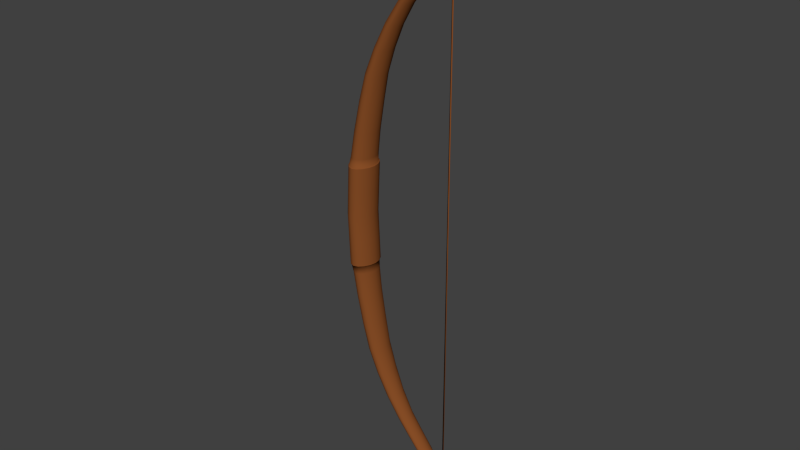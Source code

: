 # Source: greek_arc_escut.blend  (saved by Blender 2.76.0; exported with 4.5.12 LTS)
import bpy
from mathutils import Matrix  # noqa: F401  (used for matrix-valued properties, if any)

bpy.ops.wm.read_factory_settings(use_empty=True)
scene = bpy.context.scene
scene.name = 'Scene'

# ---- collections
col_collection_1 = bpy.data.collections.new('Collection 1'); scene.collection.children.link(col_collection_1)

# ---- materials (node trees are filled in below, after node groups)
mat_greek_arc = bpy.data.materials.new('greek_arc_')
mat_greek_arc.alpha_threshold = 0.0
mat_greek_arc.use_transparent_shadow = False
mat_greek_arc.diffuse_color = (0.2396, 0.07397, 0.01949, 1.0)
mat_greek_arc.specular_color = (0.2668, 0.1824, 0.1765)
mat_greek_arc.roughness = 0.5
mat_greek_arc.specular_intensity = 0.2

# ---- material node trees

# ---- world
world_world = bpy.data.worlds.new('World'); scene.world = world_world
world_world.color = (0.05088, 0.05088, 0.05088)
world_world.use_sun_shadow = False
world_world.sun_shadow_jitter_overblur = 0.0
world_world.cycles.sampling_method = 'MANUAL'
world_world.cycles.sample_map_resolution = 256

# ---- meshes
me_cube = bpy.data.meshes.new('Cube')
me_cube.from_pydata([(2.61, 0.006996, -6.015), (2.566, -1.682e-05, -6.015), (2.58, 0.02102, -6.015), (2.61, 0.006996, 6.015), (2.566, -1.682e-05, 6.015), (2.58, 0.02102, 6.015), (-0.6109, 0.0855, 1.026), (-0.6109, 0.0855, -1.026), (-0.6109, -0.08493, 1.026), (-0.6109, -0.08493, -1.026), (-0.4222, -0.2128, 1.026), (-0.4222, -0.2128, -1.026), (-0.1707, -0.2128, 1.026), (-0.1707, -0.2128, -1.026), (-0.4222, 0.2088, 1.026), (-0.4222, 0.2088, -1.026), (-0.1707, 0.2088, 1.026), (-0.1707, 0.2088, -1.026), (0.01798, -0.08493, 1.026), (0.01798, -0.08493, -1.026), (0.01798, 0.0855, 1.026), (0.01798, 0.0855, -1.026), (0.1195, 0.07604, 1.678), (0.1195, 0.07604, -1.678), (0.1195, -0.07604, 1.678), (0.1195, -0.07604, -1.678), (-0.04749, 0.1901, 1.678), (-0.04749, 0.1901, -1.678), (-0.2702, 0.1901, 1.678), (-0.2702, 0.1901, -1.678), (-0.04749, -0.1901, 1.678), (-0.04749, -0.1901, -1.678), (-0.2702, -0.1901, 1.678), (-0.2702, -0.1901, -1.678), (-0.4372, -0.07604, 1.678), (-0.4372, -0.07604, -1.678), (-0.4372, 0.07604, 1.678), (-0.4372, 0.07604, -1.678), (-0.03239, 0.06687, 2.85), (-0.03239, 0.06687, -2.85), (-0.03239, -0.06687, 2.85), (-0.03239, -0.06687, -2.85), (0.1075, -0.1672, 2.841), (0.1075, -0.1672, -2.841), (0.2939, -0.1672, 2.83), (0.2939, -0.1672, -2.83), (0.1075, 0.1672, 2.841), (0.1075, 0.1672, -2.841), (0.2939, 0.1672, 2.83), (0.2939, 0.1672, -2.83), (0.4338, -0.06687, 2.822), (0.4338, -0.06687, -2.822), (0.4338, 0.06687, 2.822), (0.4338, 0.06687, -2.822), (0.984, 0.05234, 3.779), (0.984, 0.05234, -3.779), (0.984, -0.05234, 3.779), (0.984, -0.05234, -3.779), (0.8758, 0.1309, 3.798), (0.8758, 0.1309, -3.798), (0.7316, 0.1309, 3.822), (0.7316, 0.1309, -3.822), (0.8758, -0.1309, 3.798), (0.8758, -0.1309, -3.798), (0.7316, -0.1309, 3.822), (0.7316, -0.1309, -3.822), (0.6234, -0.05234, 3.841), (0.6234, -0.05234, -3.841), (0.6234, 0.05234, 3.841), (0.6234, 0.05234, -3.841), (1.418, 0.0435, 4.59), (1.418, 0.0435, -4.59), (1.418, -0.0435, 4.59), (1.418, -0.0435, -4.59), (1.517, -0.1087, 4.58), (1.517, -0.1087, -4.58), (1.649, -0.1087, 4.567), (1.649, -0.1087, -4.567), (1.517, 0.1087, 4.58), (1.517, 0.1087, -4.58), (1.649, 0.1087, 4.567), (1.649, 0.1087, -4.567), (1.748, -0.0435, 4.557), (1.748, -0.0435, -4.557), (1.748, 0.0435, 4.557), (1.748, 0.0435, -4.557), (2.387, 0.03852, 5.186), (2.387, 0.03852, -5.186), (2.387, -0.03852, 5.186), (2.387, -0.03852, -5.186), (2.292, 0.0963, 5.179), (2.292, 0.0963, -5.179), (2.164, 0.0963, 5.169), (2.164, 0.0963, -5.169), (2.292, -0.0963, 5.179), (2.292, -0.0963, -5.179), (2.164, -0.0963, 5.169), (2.164, -0.0963, -5.169), (2.068, -0.03852, 5.162), (2.068, -0.03852, -5.162), (2.068, 0.03852, 5.162), (2.068, 0.03852, -5.162), (2.385, 0.03077, 5.628), (2.385, 0.03077, -5.628), (2.385, -0.03078, 5.628), (2.385, -0.03078, -5.628), (2.464, -0.07694, 5.643), (2.464, -0.07694, -5.643), (2.569, -0.07694, 5.664), (2.569, -0.07694, -5.664), (2.464, 0.07694, 5.643), (2.464, 0.07694, -5.643), (2.569, 0.07694, 5.664), (2.569, 0.07694, -5.664), (2.648, -0.03078, 5.68), (2.648, -0.03078, -5.68), (2.648, 0.03077, 5.68), (2.648, 0.03077, -5.68), (2.65, 0.02885, 6.023), (2.65, 0.02885, -6.023), (2.65, -0.02885, 6.023), (2.65, -0.02885, -6.023), (2.592, 0.07212, 6.014), (2.592, 0.07212, -6.014), (2.514, 0.07212, 6.001), (2.514, 0.07212, -6.001), (2.592, -0.07212, 6.014), (2.592, -0.07212, -6.014), (2.514, -0.07212, 6.001), (2.514, -0.07212, -6.001), (2.456, -0.02885, 5.991), (2.456, -0.02885, -5.991), (2.456, 0.02885, 5.991), (2.456, 0.02885, -5.991), (2.585, -0.03712, 6.187), (2.585, -0.03712, -6.187), (2.505, -0.03712, 6.182), (2.505, -0.03712, -6.182), (2.585, 0.03712, 6.187), (2.585, 0.03712, -6.187), (2.505, 0.03712, 6.182), (2.505, 0.03712, -6.182), (0.04856, 0.09146, 1.015), (0.04856, 0.09146, -1.015), (0.04856, -0.09034, 1.015), (0.04856, -0.09034, -1.015), (-0.1541, -0.2267, 1.015), (-0.1541, -0.2267, -1.015), (-0.4242, -0.2267, 1.015), (-0.4242, -0.2267, -1.015), (-0.6269, -0.09034, 1.015), (-0.6269, -0.09034, -1.015), (-0.6269, 0.09146, 1.015), (-0.6269, 0.09146, -1.015), (-0.1541, 0.2233, 1.015), (-0.1541, 0.2233, -1.015), (-0.4242, 0.2233, 1.015), (-0.4242, 0.2233, -1.015), (0.01257, 0.09146, 0.4959), (0.01257, 0.09146, -0.4959), (0.04624, 0.09146, 0.9994), (0.04624, 0.09146, -0.9994), (0.01257, -0.09034, 0.4959), (0.01257, -0.09034, -0.4959), (0.04624, -0.09034, 0.9994), (0.04624, -0.09034, -0.9994), (-0.1901, -0.2267, 0.4959), (-0.1901, -0.2267, -0.4959), (-0.1564, -0.2267, 0.9994), (-0.1564, -0.2267, -0.9994), (-0.4602, -0.2267, 0.4959), (-0.4602, -0.2267, -0.4959), (-0.4266, -0.2267, 0.9994), (-0.4266, -0.2267, -0.9994), (-0.6629, -0.09034, 0.4959), (-0.6629, -0.09034, -0.4959), (-0.6292, -0.09034, 0.9994), (-0.6292, -0.09034, -0.9994), (-0.6629, 0.09146, 0.4959), (-0.6629, 0.09146, -0.4959), (-0.6292, 0.09146, 0.9994), (-0.6292, 0.09146, -0.9994), (-0.1564, 0.2278, 0.9994), (-0.1564, 0.2278, -0.9994), (-0.1901, 0.2278, 0.4959), (-0.1901, 0.2278, -0.4959), (-0.4266, 0.2278, 0.9994), (-0.4266, 0.2278, -0.9994), (-0.4602, 0.2278, 0.4959), (-0.4602, 0.2278, -0.4959), (0.04208, 0.08997, 1.021), (0.04208, 0.08997, -1.021), (0.04208, -0.08899, 1.021), (0.04208, -0.08899, -1.021), (-0.1571, 0.2175, 1.021), (-0.1571, 0.2175, -1.021), (-0.4226, 0.2175, 1.021), (-0.4226, 0.2175, -1.021), (-0.1571, -0.2232, 1.021), (-0.1571, -0.2232, -1.021), (-0.4226, -0.2232, 1.021), (-0.4226, -0.2232, -1.021), (-0.6217, -0.08899, 1.021), (-0.6217, -0.08899, -1.021), (-0.6217, 0.08997, 1.021), (-0.6217, 0.08997, -1.021), (-0.02111, 0.09146, 0.0), (-0.02111, -0.09034, 0.0), (-0.2237, -0.2267, 0.0), (-0.4939, -0.2267, 0.0), (-0.6965, -0.09034, 0.0), (-0.6965, 0.09146, 0.0), (-0.2237, 0.2278, 0.0), (-0.4939, 0.2278, 0.0), (-0.6423, 0.0002806, 1.026), (-0.6423, 0.0002806, -1.026), (-0.5528, 0.08015, 1.19), (-0.5528, 0.08015, -1.19), (-0.5323, 0.1589, 1.026), (-0.5323, 0.1589, -1.026), (-0.5323, -0.1595, 1.026), (-0.5323, -0.1595, -1.026), (-0.5528, -0.08001, 1.19), (-0.5528, -0.08001, -1.19), (-0.2964, -0.2341, 1.026), (-0.2964, -0.2341, -1.026), (-0.3765, -0.2001, 1.19), (-0.3765, -0.2001, -1.19), (-0.06063, -0.1595, 1.026), (-0.06063, -0.1595, -1.026), (-0.1415, -0.2001, 1.19), (-0.1415, -0.2001, -1.19), (-0.3765, 0.1991, 1.19), (-0.3765, 0.1991, -1.19), (-0.2964, 0.2279, 1.026), (-0.2964, 0.2279, -1.026), (-0.1415, 0.1991, 1.19), (-0.1415, 0.1991, -1.19), (-0.06063, 0.1589, 1.026), (-0.06063, 0.1589, -1.026), (0.04942, 0.0002805, 1.026), (0.04942, 0.0002805, -1.026), (0.03472, -0.08001, 1.19), (0.03472, -0.08001, -1.19), (0.03472, 0.08015, 1.19), (0.03472, 0.08015, -1.19), (0.04994, 0.1426, 1.678), (0.04994, 0.1426, -1.678), (0.2766, 0.072, 2.289), (0.2766, 0.072, -2.289), (0.1474, -1.695e-07, 1.678), (0.1474, -1.695e-07, -1.678), (0.2766, -0.072, 2.289), (0.2766, -0.072, -2.289), (0.04994, -0.1426, 1.678), (0.04994, -0.1426, -1.678), (-0.1588, 0.2091, 1.678), (-0.1588, 0.2091, -1.678), (0.1202, 0.18, 2.291), (0.1202, 0.18, -2.291), (-0.3676, 0.1426, 1.678), (-0.3676, 0.1426, -1.678), (-0.08828, 0.18, 2.294), (-0.08828, 0.18, -2.294), (0.1202, -0.18, 2.291), (0.1202, -0.18, -2.291), (-0.1588, -0.2091, 1.678), (-0.1588, -0.2091, -1.678), (-0.08828, -0.18, 2.294), (-0.08828, -0.18, -2.294), (-0.3676, -0.1426, 1.678), (-0.3676, -0.1426, -1.678), (-0.2447, -0.072, 2.296), (-0.2447, -0.072, -2.296), (-0.465, -1.304e-08, 1.678), (-0.465, -1.304e-08, -1.678), (-0.2447, 0.072, 2.296), (-0.2447, 0.072, -2.296), (-0.0557, -2.608e-08, 2.851), (-0.0557, -2.608e-08, -2.851), (0.269, 0.0604, 3.359), (0.269, 0.0604, -3.359), (0.02588, 0.1254, 2.846), (0.02588, 0.1254, -2.846), (0.02588, -0.1254, 2.846), (0.02588, -0.1254, -2.846), (0.269, -0.0604, 3.359), (0.269, -0.0604, -3.359), (0.2007, -0.1839, 2.836), (0.2007, -0.1839, -2.836), (0.3912, -0.151, 3.344), (0.3912, -0.151, -3.344), (0.3755, -0.1254, 2.825), (0.3755, -0.1254, -2.825), (0.5541, -0.151, 3.323), (0.5541, -0.151, -3.323), (0.3912, 0.151, 3.344), (0.3912, 0.151, -3.344), (0.2007, 0.1839, 2.836), (0.2007, 0.1839, -2.836), (0.5541, 0.151, 3.323), (0.5541, 0.151, -3.323), (0.3755, 0.1254, 2.825), (0.3755, 0.1254, -2.825), (0.4571, -1.621e-07, 2.82), (0.4571, -1.621e-07, -2.82), (0.6763, -0.0604, 3.308), (0.6763, -0.0604, -3.308), (0.6763, 0.0604, 3.308), (0.6763, 0.0604, -3.308), (0.9389, 0.09814, 3.787), (0.9389, 0.09814, -3.787), (1.354, 0.04571, 4.206), (1.354, 0.04571, -4.206), (1.002, -2.459e-07, 3.776), (1.002, -2.459e-07, -3.776), (1.354, -0.04571, 4.206), (1.354, -0.04571, -4.206), (0.9389, -0.09814, 3.787), (0.9389, -0.09814, -3.787), (0.8037, 0.1439, 3.81), (0.8037, 0.1439, -3.81), (1.255, 0.1143, 4.223), (1.255, 0.1143, -4.223), (0.6685, 0.09814, 3.833), (0.6685, 0.09814, -3.833), (1.122, 0.1143, 4.245), (1.122, 0.1143, -4.245), (1.255, -0.1143, 4.223), (1.255, -0.1143, -4.223), (0.8037, -0.1439, 3.81), (0.8037, -0.1439, -3.81), (1.122, -0.1143, 4.245), (1.122, -0.1143, -4.245), (0.6685, -0.09814, 3.833), (0.6685, -0.09814, -3.833), (1.022, -0.04571, 4.262), (1.022, -0.04571, -4.262), (0.6054, -1.36e-07, 3.844), (0.6054, -1.36e-07, -3.844), (1.022, 0.04571, 4.262), (1.022, 0.04571, -4.262), (1.401, -2.421e-07, 4.592), (1.401, -2.421e-07, -4.592), (1.777, 0.04225, 4.873), (1.777, 0.04225, -4.873), (1.459, 0.08155, 4.586), (1.459, 0.08155, -4.586), (1.459, -0.08156, 4.586), (1.459, -0.08156, -4.586), (1.777, -0.04225, 4.873), (1.777, -0.04225, -4.873), (1.583, -0.1196, 4.573), (1.583, -0.1196, -4.573), (1.877, -0.1056, 4.872), (1.877, -0.1056, -4.872), (1.707, -0.08156, 4.561), (1.707, -0.08156, -4.561), (2.011, -0.1056, 4.871), (2.011, -0.1056, -4.871), (1.877, 0.1056, 4.872), (1.877, 0.1056, -4.872), (1.583, 0.1196, 4.573), (1.583, 0.1196, -4.573), (2.011, 0.1056, 4.871), (2.011, 0.1056, -4.871), (1.707, 0.08155, 4.561), (1.707, 0.08155, -4.561), (1.765, -3.334e-07, 4.555), (1.765, -3.334e-07, -4.555), (2.111, -0.04225, 4.871), (2.111, -0.04225, -4.871), (2.111, 0.04225, 4.871), (2.111, 0.04225, -4.871), (2.347, 0.07223, 5.183), (2.347, 0.07223, -5.183), (2.57, 0.0341, 5.468), (2.57, 0.0341, -5.468), (2.403, -4.787e-07, 5.188), (2.403, -4.787e-07, -5.188), (2.57, -0.0341, 5.468), (2.57, -0.0341, -5.468), (2.347, -0.07223, 5.183), (2.347, -0.07223, -5.183), (2.228, 0.1059, 5.174), (2.228, 0.1059, -5.174), (2.481, 0.08524, 5.455), (2.481, 0.08524, -5.455), (2.108, 0.07223, 5.165), (2.108, 0.07223, -5.165), (2.363, 0.08524, 5.437), (2.363, 0.08524, -5.437), (2.481, -0.08524, 5.455), (2.481, -0.08524, -5.455), (2.228, -0.1059, 5.174), (2.228, -0.1059, -5.174), (2.363, -0.08524, 5.437), (2.363, -0.08524, -5.437), (2.108, -0.07223, 5.165), (2.108, -0.07223, -5.165), (2.275, -0.0341, 5.424), (2.275, -0.0341, -5.424), (2.052, -3.986e-07, 5.16), (2.052, -3.986e-07, -5.16), (2.275, 0.0341, 5.424), (2.275, 0.0341, -5.424), (2.372, -6.682e-07, 5.625), (2.372, -6.682e-07, -5.625), (2.434, 0.02891, 5.806), (2.434, 0.02891, -5.806), (2.418, 0.0577, 5.634), (2.418, 0.0577, -5.634), (2.418, -0.0577, 5.634), (2.418, -0.0577, -5.634), (2.434, -0.02891, 5.806), (2.434, -0.02891, -5.806), (2.517, -0.08463, 5.654), (2.517, -0.08463, -5.654), (2.502, -0.07227, 5.82), (2.502, -0.07227, -5.82), (2.615, -0.0577, 5.673), (2.615, -0.0577, -5.673), (2.594, -0.07227, 5.84), (2.594, -0.07227, -5.84), (2.502, 0.07227, 5.82), (2.502, 0.07227, -5.82), (2.517, 0.08463, 5.654), (2.517, 0.08463, -5.654), (2.594, 0.07227, 5.84), (2.594, 0.07227, -5.84), (2.615, 0.0577, 5.673), (2.615, 0.0577, -5.673), (2.661, -7.32e-07, 5.683), (2.661, -7.32e-07, -5.683), (2.662, -0.02891, 5.854), (2.662, -0.02891, -5.854), (2.662, 0.02891, 5.854), (2.662, 0.02891, -5.854), (2.626, 0.05409, 6.019), (2.626, 0.05409, -6.019), (2.621, 0.03134, 6.147), (2.621, 0.03134, -6.147), (2.66, -9.416e-07, 6.025), (2.66, -9.416e-07, -6.025), (2.621, -0.03134, 6.147), (2.621, -0.03134, -6.147), (2.626, -0.05409, 6.019), (2.626, -0.05409, -6.019), (2.553, 0.07934, 6.007), (2.553, 0.07934, -6.007), (2.583, 0.06443, 6.143), (2.583, 0.06443, -6.143), (2.48, 0.05409, 5.995), (2.48, 0.05409, -5.995), (2.511, 0.06443, 6.137), (2.511, 0.06443, -6.137), (2.583, -0.06443, 6.143), (2.583, -0.06443, -6.143), (2.553, -0.07934, 6.007), (2.553, -0.07934, -6.007), (2.511, -0.06443, 6.137), (2.511, -0.06443, -6.137), (2.48, -0.05409, 5.995), (2.48, -0.05409, -5.995), (2.473, -0.03134, 6.133), (2.473, -0.03134, -6.133), (2.446, -8.81e-07, 5.989), (2.446, -8.81e-07, -5.989), (2.473, 0.03134, 6.133), (2.473, 0.03134, -6.133), (2.589, -1.027e-06, 6.187), (2.589, -1.027e-06, -6.187), (2.545, -0.04083, 6.184), (2.545, -0.04083, -6.184), (2.501, -9.956e-07, 6.181), (2.501, -9.956e-07, -6.181), (2.545, 0.04083, 6.184), (2.545, 0.04083, -6.184), (-0.03586, 0.1699, 1.015), (-0.03586, 0.1699, -1.015), (-0.03586, -0.1699, 1.015), (-0.03586, -0.1699, -1.015), (-0.5424, -0.1699, 1.015), (-0.5424, -0.1699, -1.015), (-0.5424, 0.1699, 1.015), (-0.5424, 0.1699, -1.015), (0.08234, 0.0005611, 1.015), (0.08234, 0.0005611, -1.015), (-0.2892, -0.2494, 1.015), (-0.2892, -0.2494, -1.015), (-0.6606, 0.0005613, 1.015), (-0.6606, 0.0005613, -1.015), (-0.2892, 0.2438, 1.015), (-0.2892, 0.2438, -1.015), (0.04682, 0.09146, 1.007), (0.04682, 0.09146, -1.007), (0.04682, -0.09034, 1.007), (0.04682, -0.09034, -1.007), (-0.1558, -0.2267, 1.007), (-0.1558, -0.2267, -1.007), (-0.426, -0.2267, 1.007), (-0.426, -0.2267, -1.007), (-0.6286, -0.09034, 1.007), (-0.6286, -0.09034, -1.007), (-0.6286, 0.09146, 1.007), (-0.6286, 0.09146, -1.007), (-0.1558, 0.2267, 1.007), (-0.1558, 0.2267, -1.007), (-0.426, 0.2267, 1.007), (-0.426, 0.2267, -1.007), (-0.03818, 0.171, 0.9994), (-0.03818, 0.171, -0.9994), (-0.07186, 0.171, 0.4959), (-0.07186, 0.171, -0.4959), (-0.03818, -0.1699, 0.9994), (-0.03818, -0.1699, -0.9994), (-0.07186, -0.1699, 0.4959), (-0.07186, -0.1699, -0.4959), (-0.5448, -0.1699, 0.9994), (-0.5448, -0.1699, -0.9994), (-0.5784, -0.1699, 0.4959), (-0.5784, -0.1699, -0.4959), (-0.5448, 0.171, 0.9994), (-0.5448, 0.171, -0.9994), (-0.5784, 0.171, 0.4959), (-0.5784, 0.171, -0.4959), (0.08002, 0.0005611, 0.9994), (0.08002, 0.0005611, -0.9994), (0.04634, 0.0005611, 0.4959), (0.04634, 0.0005611, -0.4959), (-0.2915, -0.2494, 0.9994), (-0.2915, -0.2494, -0.9994), (-0.3251, -0.2494, 0.4959), (-0.3251, -0.2494, -0.4959), (-0.663, 0.0005613, 0.9994), (-0.663, 0.0005613, -0.9994), (-0.6966, 0.0005613, 0.4959), (-0.6966, 0.0005613, -0.4959), (-0.2915, 0.2505, 0.9994), (-0.2915, 0.2505, -0.9994), (-0.3251, 0.2505, 0.4959), (-0.3251, 0.2505, -0.4959), (0.03783, 0.09146, 0.8697), (0.03783, 0.09146, -0.8697), (0.03783, -0.09034, 0.8697), (0.03783, -0.09034, -0.8697), (-0.1648, -0.2267, 0.8697), (-0.1648, -0.2267, -0.8697), (-0.435, -0.2267, 0.8697), (-0.435, -0.2267, -0.8697), (-0.6376, -0.09034, 0.8697), (-0.6376, -0.09034, -0.8697), (-0.6376, 0.09146, 0.8697), (-0.6376, 0.09146, -0.8697), (-0.1648, 0.2278, 0.8697), (-0.1648, 0.2278, -0.8697), (-0.435, 0.2278, 0.8697), (-0.435, 0.2278, -0.8697), (-0.0409, 0.1666, 1.021), (-0.0409, 0.1666, -1.021), (-0.0409, -0.1673, 1.021), (-0.0409, -0.1673, -1.021), (-0.5387, -0.1673, 1.021), (-0.5387, -0.1673, -1.021), (-0.5387, 0.1666, 1.021), (-0.5387, 0.1666, -1.021), (-0.1055, 0.171, 0.0), (-0.1055, -0.1699, 0.0), (-0.6121, -0.1699, 0.0), (-0.6121, 0.171, 0.0), (0.07527, 0.0004909, 1.021), (0.07527, 0.0004909, -1.021), (-0.2898, 0.2365, 1.021), (-0.2898, 0.2365, -1.021), (-0.2898, -0.2456, 1.021), (-0.2898, -0.2456, -1.021), (-0.6549, 0.0004911, 1.021), (-0.6549, 0.0004911, -1.021), (0.01266, 0.0005612, 0.0), (-0.3588, -0.2494, 0.0), (-0.7303, 0.0005613, 0.0), (-0.3588, 0.2505, 0.0), (-0.5822, 7.015e-05, 1.19), (-0.5822, 7.015e-05, -1.19), (-0.259, -0.2201, 1.19), (-0.259, -0.2201, -1.19), (-0.259, 0.2186, 1.19), (-0.259, 0.2186, -1.19), (0.0641, 6.999e-05, 1.19), (0.0641, 6.999e-05, -1.19), (-0.4794, 0.1499, 1.19), (-0.4794, 0.1499, -1.19), (-0.4794, -0.1501, 1.19), (-0.4794, -0.1501, -1.19), (-0.03872, -0.1501, 1.19), (-0.03872, -0.1501, -1.19), (-0.03872, 0.1499, 1.19), (-0.03872, 0.1499, -1.19), (0.2115, 0.135, 2.29), (0.2115, 0.135, -2.29), (0.2115, -0.135, 2.29), (0.2115, -0.135, -2.29), (-0.1795, -0.135, 2.295), (-0.1795, -0.135, -2.295), (-0.1795, 0.135, 2.295), (-0.1795, 0.135, -2.295), (0.3027, -1.648e-07, 2.289), (0.3027, -1.648e-07, -2.289), (0.01598, 0.198, 2.292), (0.01598, 0.198, -2.292), (0.01598, -0.198, 2.292), (0.01598, -0.198, -2.292), (-0.2707, -1.787e-08, 2.296), (-0.2707, -1.787e-08, -2.296), (0.2486, -5.577e-08, 3.361), (0.2486, -5.577e-08, -3.361), (0.4726, -0.1661, 3.333), (0.4726, -0.1661, -3.333), (0.4726, 0.1661, 3.333), (0.4726, 0.1661, -3.333), (0.6966, -1.803e-07, 3.306), (0.6966, -1.803e-07, -3.306), (0.3199, 0.1132, 3.352), (0.3199, 0.1132, -3.352), (0.3199, -0.1132, 3.352), (0.3199, -0.1132, -3.352), (0.6253, -0.1132, 3.314), (0.6253, -0.1132, -3.314), (0.6253, 0.1132, 3.314), (0.6253, 0.1132, -3.314), (1.371, -3.119e-07, 4.203), (1.371, -3.119e-07, -4.203), (1.313, 0.0857, 4.213), (1.313, 0.0857, -4.213), (1.313, -0.0857, 4.213), (1.313, -0.0857, -4.213), (1.188, 0.1257, 4.234), (1.188, 0.1257, -4.234), (1.063, 0.0857, 4.255), (1.063, 0.0857, -4.255), (1.188, -0.1257, 4.234), (1.188, -0.1257, -4.234), (1.063, -0.0857, 4.255), (1.063, -0.0857, -4.255), (1.005, -2.157e-07, 4.265), (1.005, -2.157e-07, -4.265), (1.761, -2.815e-07, 4.873), (1.761, -2.815e-07, -4.873), (1.819, -0.07922, 4.873), (1.819, -0.07922, -4.873), (1.944, -0.1162, 4.872), (1.944, -0.1162, -4.872), (1.819, 0.07922, 4.873), (1.819, 0.07922, -4.873), (1.944, 0.1162, 4.872), (1.944, 0.1162, -4.872), (2.069, -0.07922, 4.871), (2.069, -0.07922, -4.871), (2.069, 0.07922, 4.871), (2.069, 0.07922, -4.871), (2.127, -3.7e-07, 4.871), (2.127, -3.7e-07, -4.871), (2.584, -6.142e-07, 5.47), (2.584, -6.142e-07, -5.47), (2.533, 0.06393, 5.462), (2.533, 0.06393, -5.462), (2.533, -0.06393, 5.462), (2.533, -0.06393, -5.462), (2.422, 0.09377, 5.446), (2.422, 0.09377, -5.446), (2.312, 0.06393, 5.429), (2.312, 0.06393, -5.429), (2.422, -0.09377, 5.446), (2.422, -0.09377, -5.446), (2.312, -0.06393, 5.429), (2.312, -0.06393, -5.429), (2.26, -5.432e-07, 5.422), (2.26, -5.432e-07, -5.422), (2.422, -7.782e-07, 5.803), (2.422, -7.782e-07, -5.803), (2.462, -0.0542, 5.812), (2.462, -0.0542, -5.812), (2.548, -0.0795, 5.83), (2.548, -0.0795, -5.83), (2.462, 0.0542, 5.812), (2.462, 0.0542, -5.812), (2.548, 0.07949, 5.83), (2.548, 0.07949, -5.83), (2.634, -0.0542, 5.848), (2.634, -0.0542, -5.848), (2.634, 0.0542, 5.848), (2.634, 0.0542, -5.848), (2.674, -8.386e-07, 5.857), (2.674, -8.386e-07, -5.857), (2.629, -1.013e-06, 6.148), (2.629, -1.013e-06, -6.148), (2.61, 0.05126, 6.113), (2.61, 0.05126, -6.113), (2.61, -0.05126, 6.113), (2.61, -0.05126, -6.113), (2.547, 0.07087, 6.14), (2.547, 0.07087, -6.14), (2.487, 0.05126, 6.098), (2.487, 0.05126, -6.098), (2.547, -0.07088, 6.14), (2.547, -0.07088, -6.14), (2.487, -0.05126, 6.098), (2.487, -0.05126, -6.098), (2.465, -9.593e-07, 6.132), (2.465, -9.593e-07, -6.132), (2.545, -1.011e-06, 6.184), (2.545, -1.011e-06, -6.184), (-0.0376, 0.1707, 1.007), (-0.0376, 0.1707, -1.007), (-0.0376, -0.1699, 1.007), (-0.0376, -0.1699, -1.007), (-0.5442, -0.1699, 1.007), (-0.5442, -0.1699, -1.007), (-0.5442, 0.1707, 1.007), (-0.5442, 0.1707, -1.007), (0.0806, 0.0005611, 1.007), (0.0806, 0.0005611, -1.007), (-0.2909, -0.2494, 1.007), (-0.2909, -0.2494, -1.007), (-0.6624, 0.0005613, 1.007), (-0.6624, 0.0005613, -1.007), (-0.2909, 0.2489, 1.007), (-0.2909, 0.2489, -1.007), (-0.0466, 0.171, 0.8697), (-0.0466, 0.171, -0.8697), (-0.0466, -0.1699, 0.8697), (-0.0466, -0.1699, -0.8697), (-0.5532, -0.1699, 0.8697), (-0.5532, -0.1699, -0.8697), (-0.5532, 0.171, 0.8697), (-0.5532, 0.171, -0.8697), (0.0716, 0.0005611, 0.8697), (0.0716, 0.0005611, -0.8697), (-0.2999, -0.2494, 0.8697), (-0.2999, -0.2494, -0.8697), (-0.6714, 0.0005613, 0.8697), (-0.6714, 0.0005613, -0.8697), (-0.2999, 0.2505, 0.8697), (-0.2999, 0.2505, -0.8697)], [], [(2, 0, 1), (5, 4, 3), (3, 0, 2, 5), (0, 3, 4, 1), (1, 4, 5, 2), (6, 218, 564, 204), (565, 219, 7, 205), (6, 204, 576, 214), (577, 205, 7, 215), (6, 214, 582, 216), (583, 215, 7, 217), (6, 216, 590, 218), (591, 217, 7, 219), (8, 214, 576, 202), (577, 215, 9, 203), (8, 202, 562, 220), (563, 203, 9, 221), (8, 220, 592, 222), (593, 221, 9, 223), (8, 222, 582, 214), (583, 223, 9, 215), (10, 220, 562, 200), (563, 221, 11, 201), (10, 200, 574, 224), (575, 201, 11, 225), (10, 224, 584, 226), (585, 225, 11, 227), (10, 226, 592, 220), (593, 227, 11, 221), (12, 224, 574, 198), (575, 225, 13, 199), (12, 198, 560, 228), (561, 199, 13, 229), (12, 228, 594, 230), (595, 229, 13, 231), (12, 230, 584, 224), (585, 231, 13, 225), (14, 234, 572, 196), (573, 235, 15, 197), (14, 196, 564, 218), (565, 197, 15, 219), (14, 218, 590, 232), (591, 219, 15, 233), (14, 232, 586, 234), (587, 233, 15, 235), (16, 238, 558, 194), (559, 239, 17, 195), (16, 194, 572, 234), (573, 195, 17, 235), (16, 234, 586, 236), (587, 235, 17, 237), (16, 236, 596, 238), (597, 237, 17, 239), (18, 228, 560, 192), (561, 229, 19, 193), (18, 192, 570, 240), (571, 193, 19, 241), (18, 240, 588, 242), (589, 241, 19, 243), (18, 242, 594, 228), (595, 243, 19, 229), (20, 240, 570, 190), (571, 241, 21, 191), (20, 190, 558, 238), (559, 191, 21, 239), (20, 238, 596, 244), (597, 239, 21, 245), (20, 244, 588, 240), (589, 245, 21, 241), (22, 250, 588, 244), (589, 251, 23, 245), (22, 244, 596, 246), (597, 245, 23, 247), (22, 246, 598, 248), (599, 247, 23, 249), (22, 248, 606, 250), (607, 249, 23, 251), (24, 254, 594, 242), (595, 255, 25, 243), (24, 242, 588, 250), (589, 243, 25, 251), (24, 250, 606, 252), (607, 251, 25, 253), (24, 252, 600, 254), (601, 253, 25, 255), (26, 246, 596, 236), (597, 247, 27, 237), (26, 236, 586, 256), (587, 237, 27, 257), (26, 256, 608, 258), (609, 257, 27, 259), (26, 258, 598, 246), (599, 259, 27, 247), (28, 256, 586, 232), (587, 257, 29, 233), (28, 232, 590, 260), (591, 233, 29, 261), (28, 260, 604, 262), (605, 261, 29, 263), (28, 262, 608, 256), (609, 263, 29, 257), (30, 266, 584, 230), (585, 267, 31, 231), (30, 230, 594, 254), (595, 231, 31, 255), (30, 254, 600, 264), (601, 255, 31, 265), (30, 264, 610, 266), (611, 265, 31, 267), (32, 270, 592, 226), (593, 271, 33, 227), (32, 226, 584, 266), (585, 227, 33, 267), (32, 266, 610, 268), (611, 267, 33, 269), (32, 268, 602, 270), (603, 269, 33, 271), (34, 274, 582, 222), (583, 275, 35, 223), (34, 222, 592, 270), (593, 223, 35, 271), (34, 270, 602, 272), (603, 271, 35, 273), (34, 272, 612, 274), (613, 273, 35, 275), (36, 260, 590, 216), (591, 261, 37, 217), (36, 216, 582, 274), (583, 217, 37, 275), (36, 274, 612, 276), (613, 275, 37, 277), (36, 276, 604, 260), (605, 277, 37, 261), (38, 282, 604, 276), (605, 283, 39, 277), (38, 276, 612, 278), (613, 277, 39, 279), (38, 278, 614, 280), (615, 279, 39, 281), (38, 280, 622, 282), (623, 281, 39, 283), (40, 278, 612, 272), (613, 279, 41, 273), (40, 272, 602, 284), (603, 273, 41, 285), (40, 284, 624, 286), (625, 285, 41, 287), (40, 286, 614, 278), (615, 287, 41, 279), (42, 284, 602, 268), (603, 285, 43, 269), (42, 268, 610, 288), (611, 269, 43, 289), (42, 288, 616, 290), (617, 289, 43, 291), (42, 290, 624, 284), (625, 291, 43, 285), (44, 288, 610, 264), (611, 289, 45, 265), (44, 264, 600, 292), (601, 265, 45, 293), (44, 292, 626, 294), (627, 293, 45, 295), (44, 294, 616, 288), (617, 295, 45, 289), (46, 298, 608, 262), (609, 299, 47, 263), (46, 262, 604, 282), (605, 263, 47, 283), (46, 282, 622, 296), (623, 283, 47, 297), (46, 296, 618, 298), (619, 297, 47, 299), (48, 302, 598, 258), (599, 303, 49, 259), (48, 258, 608, 298), (609, 259, 49, 299), (48, 298, 618, 300), (619, 299, 49, 301), (48, 300, 628, 302), (629, 301, 49, 303), (50, 292, 600, 252), (601, 293, 51, 253), (50, 252, 606, 304), (607, 253, 51, 305), (50, 304, 620, 306), (621, 305, 51, 307), (50, 306, 626, 292), (627, 307, 51, 293), (52, 304, 606, 248), (607, 305, 53, 249), (52, 248, 598, 302), (599, 249, 53, 303), (52, 302, 628, 308), (629, 303, 53, 309), (52, 308, 620, 304), (621, 309, 53, 305), (54, 314, 620, 308), (621, 315, 55, 309), (54, 308, 628, 310), (629, 309, 55, 311), (54, 310, 632, 312), (633, 311, 55, 313), (54, 312, 630, 314), (631, 313, 55, 315), (56, 318, 626, 306), (627, 319, 57, 307), (56, 306, 620, 314), (621, 307, 57, 315), (56, 314, 630, 316), (631, 315, 57, 317), (56, 316, 634, 318), (635, 317, 57, 319), (58, 310, 628, 300), (629, 311, 59, 301), (58, 300, 618, 320), (619, 301, 59, 321), (58, 320, 636, 322), (637, 321, 59, 323), (58, 322, 632, 310), (633, 323, 59, 311), (60, 320, 618, 296), (619, 321, 61, 297), (60, 296, 622, 324), (623, 297, 61, 325), (60, 324, 638, 326), (639, 325, 61, 327), (60, 326, 636, 320), (637, 327, 61, 321), (62, 330, 616, 294), (617, 331, 63, 295), (62, 294, 626, 318), (627, 295, 63, 319), (62, 318, 634, 328), (635, 319, 63, 329), (62, 328, 640, 330), (641, 329, 63, 331), (64, 334, 624, 290), (625, 335, 65, 291), (64, 290, 616, 330), (617, 291, 65, 331), (64, 330, 640, 332), (641, 331, 65, 333), (64, 332, 642, 334), (643, 333, 65, 335), (66, 338, 614, 286), (615, 339, 67, 287), (66, 286, 624, 334), (625, 287, 67, 335), (66, 334, 642, 336), (643, 335, 67, 337), (66, 336, 644, 338), (645, 337, 67, 339), (68, 324, 622, 280), (623, 325, 69, 281), (68, 280, 614, 338), (615, 281, 69, 339), (68, 338, 644, 340), (645, 339, 69, 341), (68, 340, 638, 324), (639, 341, 69, 325), (70, 346, 638, 340), (639, 347, 71, 341), (70, 340, 644, 342), (645, 341, 71, 343), (70, 342, 646, 344), (647, 343, 71, 345), (70, 344, 652, 346), (653, 345, 71, 347), (72, 342, 644, 336), (645, 343, 73, 337), (72, 336, 642, 348), (643, 337, 73, 349), (72, 348, 648, 350), (649, 349, 73, 351), (72, 350, 646, 342), (647, 351, 73, 343), (74, 348, 642, 332), (643, 349, 75, 333), (74, 332, 640, 352), (641, 333, 75, 353), (74, 352, 650, 354), (651, 353, 75, 355), (74, 354, 648, 348), (649, 355, 75, 349), (76, 352, 640, 328), (641, 353, 77, 329), (76, 328, 634, 356), (635, 329, 77, 357), (76, 356, 656, 358), (657, 357, 77, 359), (76, 358, 650, 352), (651, 359, 77, 353), (78, 362, 636, 326), (637, 363, 79, 327), (78, 326, 638, 346), (639, 327, 79, 347), (78, 346, 652, 360), (653, 347, 79, 361), (78, 360, 654, 362), (655, 361, 79, 363), (80, 366, 632, 322), (633, 367, 81, 323), (80, 322, 636, 362), (637, 323, 81, 363), (80, 362, 654, 364), (655, 363, 81, 365), (80, 364, 658, 366), (659, 365, 81, 367), (82, 356, 634, 316), (635, 357, 83, 317), (82, 316, 630, 368), (631, 317, 83, 369), (82, 368, 660, 370), (661, 369, 83, 371), (82, 370, 656, 356), (657, 371, 83, 357), (84, 368, 630, 312), (631, 369, 85, 313), (84, 312, 632, 366), (633, 313, 85, 367), (84, 366, 658, 372), (659, 367, 85, 373), (84, 372, 660, 368), (661, 373, 85, 369), (86, 378, 660, 372), (661, 379, 87, 373), (86, 372, 658, 374), (659, 373, 87, 375), (86, 374, 664, 376), (665, 375, 87, 377), (86, 376, 662, 378), (663, 377, 87, 379), (88, 382, 656, 370), (657, 383, 89, 371), (88, 370, 660, 378), (661, 371, 89, 379), (88, 378, 662, 380), (663, 379, 89, 381), (88, 380, 666, 382), (667, 381, 89, 383), (90, 374, 658, 364), (659, 375, 91, 365), (90, 364, 654, 384), (655, 365, 91, 385), (90, 384, 668, 386), (669, 385, 91, 387), (90, 386, 664, 374), (665, 387, 91, 375), (92, 384, 654, 360), (655, 385, 93, 361), (92, 360, 652, 388), (653, 361, 93, 389), (92, 388, 670, 390), (671, 389, 93, 391), (92, 390, 668, 384), (669, 391, 93, 385), (94, 394, 650, 358), (651, 395, 95, 359), (94, 358, 656, 382), (657, 359, 95, 383), (94, 382, 666, 392), (667, 383, 95, 393), (94, 392, 672, 394), (673, 393, 95, 395), (96, 398, 648, 354), (649, 399, 97, 355), (96, 354, 650, 394), (651, 355, 97, 395), (96, 394, 672, 396), (673, 395, 97, 397), (96, 396, 674, 398), (675, 397, 97, 399), (98, 402, 646, 350), (647, 403, 99, 351), (98, 350, 648, 398), (649, 351, 99, 399), (98, 398, 674, 400), (675, 399, 99, 401), (98, 400, 676, 402), (677, 401, 99, 403), (100, 388, 652, 344), (653, 389, 101, 345), (100, 344, 646, 402), (647, 345, 101, 403), (100, 402, 676, 404), (677, 403, 101, 405), (100, 404, 670, 388), (671, 405, 101, 389), (102, 410, 670, 404), (671, 411, 103, 405), (102, 404, 676, 406), (677, 405, 103, 407), (102, 406, 678, 408), (679, 407, 103, 409), (102, 408, 684, 410), (685, 409, 103, 411), (104, 406, 676, 400), (677, 407, 105, 401), (104, 400, 674, 412), (675, 401, 105, 413), (104, 412, 680, 414), (681, 413, 105, 415), (104, 414, 678, 406), (679, 415, 105, 407), (106, 412, 674, 396), (675, 413, 107, 397), (106, 396, 672, 416), (673, 397, 107, 417), (106, 416, 682, 418), (683, 417, 107, 419), (106, 418, 680, 412), (681, 419, 107, 413), (108, 416, 672, 392), (673, 417, 109, 393), (108, 392, 666, 420), (667, 393, 109, 421), (108, 420, 688, 422), (689, 421, 109, 423), (108, 422, 682, 416), (683, 423, 109, 417), (110, 426, 668, 390), (669, 427, 111, 391), (110, 390, 670, 410), (671, 391, 111, 411), (110, 410, 684, 424), (685, 411, 111, 425), (110, 424, 686, 426), (687, 425, 111, 427), (112, 430, 664, 386), (665, 431, 113, 387), (112, 386, 668, 426), (669, 387, 113, 427), (112, 426, 686, 428), (687, 427, 113, 429), (112, 428, 690, 430), (691, 429, 113, 431), (114, 420, 666, 380), (667, 421, 115, 381), (114, 380, 662, 432), (663, 381, 115, 433), (114, 432, 692, 434), (693, 433, 115, 435), (114, 434, 688, 420), (689, 435, 115, 421), (116, 432, 662, 376), (663, 433, 117, 377), (116, 376, 664, 430), (665, 377, 117, 431), (116, 430, 690, 436), (691, 431, 117, 437), (116, 436, 692, 432), (693, 437, 117, 433), (118, 442, 692, 436), (693, 443, 119, 437), (118, 436, 690, 438), (691, 437, 119, 439), (118, 438, 696, 440), (697, 439, 119, 441), (118, 440, 694, 442), (695, 441, 119, 443), (120, 446, 688, 434), (689, 447, 121, 435), (120, 434, 692, 442), (693, 435, 121, 443), (120, 442, 694, 444), (695, 443, 121, 445), (120, 444, 698, 446), (699, 445, 121, 447), (122, 438, 690, 428), (691, 439, 123, 429), (122, 428, 686, 448), (687, 429, 123, 449), (122, 448, 700, 450), (701, 449, 123, 451), (122, 450, 696, 438), (697, 451, 123, 439), (124, 448, 686, 424), (687, 449, 125, 425), (124, 424, 684, 452), (685, 425, 125, 453), (124, 452, 702, 454), (703, 453, 125, 455), (124, 454, 700, 448), (701, 455, 125, 449), (126, 458, 682, 422), (683, 459, 127, 423), (126, 422, 688, 446), (689, 423, 127, 447), (126, 446, 698, 456), (699, 447, 127, 457), (126, 456, 704, 458), (705, 457, 127, 459), (128, 462, 680, 418), (681, 463, 129, 419), (128, 418, 682, 458), (683, 419, 129, 459), (128, 458, 704, 460), (705, 459, 129, 461), (128, 460, 706, 462), (707, 461, 129, 463), (130, 466, 678, 414), (679, 467, 131, 415), (130, 414, 680, 462), (681, 415, 131, 463), (130, 462, 706, 464), (707, 463, 131, 465), (130, 464, 708, 466), (709, 465, 131, 467), (132, 452, 684, 408), (685, 453, 133, 409), (132, 408, 678, 466), (679, 409, 133, 467), (132, 466, 708, 468), (709, 467, 133, 469), (132, 468, 702, 452), (703, 469, 133, 453), (134, 444, 694, 470), (695, 445, 135, 471), (134, 470, 710, 472), (711, 471, 135, 473), (134, 472, 704, 456), (705, 473, 135, 457), (134, 456, 698, 444), (699, 457, 135, 445), (136, 472, 710, 474), (711, 473, 137, 475), (136, 474, 708, 464), (709, 475, 137, 465), (136, 464, 706, 460), (707, 465, 137, 461), (136, 460, 704, 472), (705, 461, 137, 473), (138, 440, 696, 450), (697, 441, 139, 451), (138, 450, 700, 476), (701, 451, 139, 477), (138, 476, 710, 470), (711, 477, 139, 471), (138, 470, 694, 440), (695, 471, 139, 441), (140, 476, 700, 454), (701, 477, 141, 455), (140, 454, 702, 468), (703, 455, 141, 469), (140, 468, 708, 474), (709, 469, 141, 475), (140, 474, 710, 476), (711, 475, 141, 477), (142, 494, 712, 478), (713, 495, 143, 479), (142, 478, 558, 190), (559, 479, 143, 191), (142, 190, 570, 486), (571, 191, 143, 487), (142, 486, 720, 494), (721, 487, 143, 495), (144, 496, 720, 486), (721, 497, 145, 487), (144, 486, 570, 192), (571, 487, 145, 193), (144, 192, 560, 480), (561, 193, 145, 481), (144, 480, 714, 496), (715, 481, 145, 497), (146, 498, 714, 480), (715, 499, 147, 481), (146, 480, 560, 198), (561, 481, 147, 199), (146, 198, 574, 488), (575, 199, 147, 489), (146, 488, 722, 498), (723, 489, 147, 499), (148, 500, 722, 488), (723, 501, 149, 489), (148, 488, 574, 200), (575, 489, 149, 201), (148, 200, 562, 482), (563, 201, 149, 483), (148, 482, 716, 500), (717, 483, 149, 501), (150, 502, 716, 482), (717, 503, 151, 483), (150, 482, 562, 202), (563, 483, 151, 203), (150, 202, 576, 490), (577, 203, 151, 491), (150, 490, 724, 502), (725, 491, 151, 503), (152, 504, 724, 490), (725, 505, 153, 491), (152, 490, 576, 204), (577, 491, 153, 205), (152, 204, 564, 484), (565, 205, 153, 485), (152, 484, 718, 504), (719, 485, 153, 505), (154, 194, 558, 478), (559, 195, 155, 479), (154, 478, 712, 506), (713, 479, 155, 507), (154, 506, 726, 492), (727, 507, 155, 493), (154, 492, 572, 194), (573, 493, 155, 195), (156, 196, 572, 492), (573, 197, 157, 493), (156, 492, 726, 508), (727, 493, 157, 509), (156, 508, 718, 484), (719, 509, 157, 485), (156, 484, 564, 196), (565, 485, 157, 197), (158, 206, 566, 512), (566, 206, 159, 513), (158, 512, 728, 542), (729, 513, 159, 543), (158, 542, 736, 528), (737, 543, 159, 529), (158, 528, 578, 206), (578, 529, 159, 206), (160, 542, 728, 510), (729, 543, 161, 511), (160, 510, 712, 494), (713, 511, 161, 495), (160, 494, 720, 526), (721, 495, 161, 527), (160, 526, 736, 542), (737, 527, 161, 543), (162, 207, 578, 528), (578, 207, 163, 529), (162, 528, 736, 544), (737, 529, 163, 545), (162, 544, 730, 516), (731, 545, 163, 517), (162, 516, 567, 207), (567, 517, 163, 207), (164, 544, 736, 526), (737, 545, 165, 527), (164, 526, 720, 496), (721, 527, 165, 497), (164, 496, 714, 514), (715, 497, 165, 515), (164, 514, 730, 544), (731, 515, 165, 545), (166, 208, 567, 516), (567, 208, 167, 517), (166, 516, 730, 546), (731, 517, 167, 547), (166, 546, 738, 532), (739, 547, 167, 533), (166, 532, 579, 208), (579, 533, 167, 208), (168, 546, 730, 514), (731, 547, 169, 515), (168, 514, 714, 498), (715, 515, 169, 499), (168, 498, 722, 530), (723, 499, 169, 531), (168, 530, 738, 546), (739, 531, 169, 547), (170, 209, 579, 532), (579, 209, 171, 533), (170, 532, 738, 548), (739, 533, 171, 549), (170, 548, 732, 520), (733, 549, 171, 521), (170, 520, 568, 209), (568, 521, 171, 209), (172, 548, 738, 530), (739, 549, 173, 531), (172, 530, 722, 500), (723, 531, 173, 501), (172, 500, 716, 518), (717, 501, 173, 519), (172, 518, 732, 548), (733, 519, 173, 549), (174, 210, 568, 520), (568, 210, 175, 521), (174, 520, 732, 550), (733, 521, 175, 551), (174, 550, 740, 536), (741, 551, 175, 537), (174, 536, 580, 210), (580, 537, 175, 210), (176, 550, 732, 518), (733, 551, 177, 519), (176, 518, 716, 502), (717, 519, 177, 503), (176, 502, 724, 534), (725, 503, 177, 535), (176, 534, 740, 550), (741, 535, 177, 551), (178, 211, 580, 536), (580, 211, 179, 537), (178, 536, 740, 552), (741, 537, 179, 553), (178, 552, 734, 524), (735, 553, 179, 525), (178, 524, 569, 211), (569, 525, 179, 211), (180, 552, 740, 534), (741, 553, 181, 535), (180, 534, 724, 504), (725, 535, 181, 505), (180, 504, 718, 522), (719, 505, 181, 523), (180, 522, 734, 552), (735, 523, 181, 553), (182, 506, 712, 510), (713, 507, 183, 511), (182, 510, 728, 554), (729, 511, 183, 555), (182, 554, 742, 538), (743, 555, 183, 539), (182, 538, 726, 506), (727, 539, 183, 507), (184, 554, 728, 512), (729, 555, 185, 513), (184, 512, 566, 212), (566, 513, 185, 212), (184, 212, 581, 540), (581, 212, 185, 541), (184, 540, 742, 554), (743, 541, 185, 555), (186, 508, 726, 538), (727, 509, 187, 539), (186, 538, 742, 556), (743, 539, 187, 557), (186, 556, 734, 522), (735, 557, 187, 523), (186, 522, 718, 508), (719, 523, 187, 509), (188, 556, 742, 540), (743, 557, 189, 541), (188, 540, 581, 213), (581, 541, 189, 213), (188, 213, 569, 524), (569, 213, 189, 525), (188, 524, 734, 556), (735, 525, 189, 557)])
me_cube.polygons.foreach_set('use_smooth', [True] * 741)
_uv = me_cube.uv_layers.new(name='UVTex')
_uv.uv.foreach_set('vector', [0.8941, 0.002712, 0.894, 0.0, 1.0, 0.003064, 0.8941, 0.003417, 1.0, 0.003064, 0.894, 0.006129, 0.6728, 0.851, 0.726, 0.5061, 0.7731, 0.5062, 0.7198, 0.851, 0.7744, 0.5062, 0.7211, 0.851, 0.6566, 0.851, 0.7098, 0.5061, 0.7674, 0.5062, 0.7142, 0.851, 0.6771, 0.851, 0.7303, 0.5061, 0.9398, 0.3992, 0.9231, 0.3965, 0.9236, 0.3944, 0.9408, 0.3971, 0.9243, 0.05948, 0.9238, 0.05729, 0.9405, 0.05473, 0.9415, 0.05681, 0.9398, 0.3992, 0.9408, 0.3971, 0.9573, 0.4023, 0.9558, 0.4043, 0.958, 0.05166, 0.9415, 0.05681, 0.9405, 0.05473, 0.9565, 0.04963, 0.3468, 0.9847, 0.3346, 0.9846, 0.3377, 0.9618, 0.3493, 0.9618, 0.003113, 0.02365, -4.47e-08, 0.0001727, 0.01225, 0.0, 0.01472, 0.02363, 0.3468, 0.9847, 0.3493, 0.9618, 0.3631, 0.9604, 0.3611, 0.9831, 0.02853, 0.02512, 0.01472, 0.02363, 0.01225, 0.0, 0.02656, 0.001671, 0.6903, 0.3997, 0.674, 0.4043, 0.6726, 0.4023, 0.6894, 0.3975, 0.6733, 0.05054, 0.6748, 0.0485, 0.691, 0.05323, 0.6901, 0.05535, 0.6903, 0.3997, 0.6894, 0.3975, 0.7071, 0.3953, 0.7075, 0.3976, 0.7078, 0.05764, 0.6901, 0.05535, 0.691, 0.05323, 0.7082, 0.05537, 0.5576, 0.9847, 0.5432, 0.9832, 0.5411, 0.9605, 0.555, 0.9619, 0.2067, 0.02506, 0.2087, 0.001603, 0.2231, 1.788e-07, 0.2205, 0.02362, 0.5576, 0.9847, 0.555, 0.9619, 0.5666, 0.9618, 0.5698, 0.9845, 0.2321, 0.02366, 0.2205, 0.02362, 0.2231, 1.788e-07, 0.2354, 0.0002081, 0.7252, 0.3964, 0.7075, 0.3976, 0.7071, 0.3953, 0.7257, 0.394, 0.7078, 0.05764, 0.7082, 0.05537, 0.7259, 0.05667, 0.7264, 0.05905, 0.7252, 0.3964, 0.7257, 0.394, 0.7448, 0.3932, 0.7435, 0.3955, 0.7454, 0.05996, 0.7264, 0.05905, 0.7259, 0.05667, 0.7442, 0.05761, 0.5271, 0.9806, 0.5104, 0.9776, 0.5095, 0.9554, 0.5256, 0.9582, 0.175, 0.03026, 0.1759, 0.007351, 0.1926, 0.004245, 0.1912, 0.02743, 0.5271, 0.9806, 0.5256, 0.9582, 0.5411, 0.9605, 0.5432, 0.9832, 0.2067, 0.02506, 0.1912, 0.02743, 0.1926, 0.004245, 0.2087, 0.001603, 0.7623, 0.3956, 0.7435, 0.3955, 0.7448, 0.3932, 0.7639, 0.3933, 0.7454, 0.05996, 0.7442, 0.05761, 0.7629, 0.05763, 0.7646, 0.05994, 0.7623, 0.3956, 0.7639, 0.3933, 0.7827, 0.3935, 0.7807, 0.3961, 0.7834, 0.05972, 0.7646, 0.05994, 0.7629, 0.05763, 0.7814, 0.05717, 0.4939, 0.9746, 0.478, 0.9721, 0.4778, 0.9503, 0.4934, 0.9526, 0.1433, 0.03559, 0.1435, 0.01305, 0.1594, 0.01047, 0.1589, 0.03314, 0.4939, 0.9746, 0.4934, 0.9526, 0.5095, 0.9554, 0.5104, 0.9776, 0.175, 0.03026, 0.1589, 0.03314, 0.1594, 0.01047, 0.1759, 0.007351, 0.9061, 0.3948, 0.8886, 0.3937, 0.887, 0.3914, 0.9057, 0.3925, 0.8877, 0.0623, 0.8892, 0.06004, 0.9068, 0.05896, 0.9064, 0.06125, 0.9061, 0.3948, 0.9057, 0.3925, 0.9236, 0.3944, 0.9231, 0.3965, 0.9243, 0.05948, 0.9064, 0.06125, 0.9068, 0.05896, 0.9238, 0.05729, 0.377, 0.9805, 0.3611, 0.9831, 0.3631, 0.9604, 0.3785, 0.958, 0.02853, 0.02512, 0.02656, 0.001671, 0.04246, 0.004419, 0.04397, 0.02756, 0.377, 0.9805, 0.3785, 0.958, 0.3946, 0.9553, 0.3936, 0.9774, 0.06002, 0.03042, 0.04397, 0.02756, 0.04246, 0.004419, 0.05909, 0.007579, 0.8702, 0.3938, 0.8521, 0.3948, 0.85, 0.3925, 0.8682, 0.3917, 0.8507, 0.06109, 0.8528, 0.05874, 0.8708, 0.05983, 0.8689, 0.0619, 0.8702, 0.3938, 0.8682, 0.3917, 0.887, 0.3914, 0.8886, 0.3937, 0.8877, 0.0623, 0.8689, 0.0619, 0.8708, 0.05983, 0.8892, 0.06004, 0.4102, 0.9744, 0.3936, 0.9774, 0.3946, 0.9553, 0.4106, 0.9525, 0.06002, 0.03042, 0.05909, 0.007579, 0.07568, 0.01063, 0.07609, 0.03326, 0.4102, 0.9744, 0.4106, 0.9525, 0.4261, 0.9502, 0.426, 0.972, 0.09161, 0.03565, 0.07609, 0.03326, 0.07568, 0.01063, 0.09144, 0.01311, 0.7976, 0.3975, 0.7807, 0.3961, 0.7827, 0.3935, 0.7997, 0.3942, 0.7834, 0.05972, 0.7814, 0.05717, 0.7983, 0.05581, 0.8004, 0.0591, 0.7976, 0.3975, 0.7997, 0.3942, 0.8158, 0.3965, 0.8134, 0.4006, 0.8164, 0.05694, 0.8004, 0.0591, 0.7983, 0.05581, 0.8141, 0.05282, 0.4638, 0.9705, 0.4519, 0.9699, 0.452, 0.9481, 0.4639, 0.9487, 0.1175, 0.03782, 0.1174, 0.01536, 0.1293, 0.01473, 0.1293, 0.03723, 0.4638, 0.9705, 0.4639, 0.9487, 0.4778, 0.9503, 0.478, 0.9721, 0.1433, 0.03559, 0.1293, 0.03723, 0.1293, 0.01473, 0.1435, 0.01305, 0.8357, 0.3969, 0.8201, 0.4005, 0.8177, 0.3964, 0.8335, 0.3937, 0.8184, 0.05698, 0.8208, 0.05294, 0.8364, 0.05658, 0.8342, 0.05977, 0.8357, 0.3969, 0.8335, 0.3937, 0.85, 0.3925, 0.8521, 0.3948, 0.8507, 0.06109, 0.8342, 0.05977, 0.8364, 0.05658, 0.8528, 0.05874, 0.44, 0.9705, 0.426, 0.972, 0.4261, 0.9502, 0.4401, 0.9486, 0.09161, 0.03565, 0.09144, 0.01311, 0.1055, 0.01475, 0.1056, 0.03726, 0.44, 0.9705, 0.4401, 0.9486, 0.452, 0.9481, 0.4519, 0.9699, 0.1175, 0.03782, 0.1056, 0.03726, 0.1055, 0.01475, 0.1174, 0.01536, 0.4403, 0.8803, 0.452, 0.8794, 0.452, 0.9481, 0.4401, 0.9486, 0.1175, 0.03782, 0.1175, 0.1087, 0.1058, 0.1078, 0.1056, 0.03726, 0.4403, 0.8803, 0.4401, 0.9486, 0.4261, 0.9502, 0.4267, 0.8823, 0.09161, 0.03565, 0.1056, 0.03726, 0.1058, 0.1078, 0.09213, 0.1057, 0.4403, 0.8803, 0.4267, 0.8823, 0.4277, 0.7948, 0.4406, 0.7924, 0.09322, 0.196, 0.09213, 0.1057, 0.1058, 0.1078, 0.1061, 0.1985, 0.4403, 0.8803, 0.4406, 0.7924, 0.452, 0.7914, 0.452, 0.8794, 0.1175, 0.1995, 0.1061, 0.1985, 0.1058, 0.1078, 0.1175, 0.1087, 0.4638, 0.8803, 0.4774, 0.8824, 0.4778, 0.9503, 0.4639, 0.9487, 0.1433, 0.03559, 0.1429, 0.1057, 0.1292, 0.1078, 0.1293, 0.03723, 0.4638, 0.8803, 0.4639, 0.9487, 0.452, 0.9481, 0.452, 0.8794, 0.1175, 0.03782, 0.1293, 0.03723, 0.1292, 0.1078, 0.1175, 0.1087, 0.4638, 0.8803, 0.452, 0.8794, 0.452, 0.7914, 0.4634, 0.7924, 0.1175, 0.1995, 0.1175, 0.1087, 0.1292, 0.1078, 0.1289, 0.1985, 0.4638, 0.8803, 0.4634, 0.7924, 0.4763, 0.7948, 0.4774, 0.8824, 0.1418, 0.1961, 0.1289, 0.1985, 0.1292, 0.1078, 0.1429, 0.1057, 0.4115, 0.8852, 0.4267, 0.8823, 0.4261, 0.9502, 0.4106, 0.9525, 0.09161, 0.03565, 0.09213, 0.1057, 0.07699, 0.1027, 0.07609, 0.03326, 0.4115, 0.8852, 0.4106, 0.9525, 0.3946, 0.9553, 0.396, 0.8884, 0.06002, 0.03042, 0.07609, 0.03326, 0.07699, 0.1027, 0.06146, 0.09941, 0.4115, 0.8852, 0.396, 0.8884, 0.3991, 0.8019, 0.4136, 0.7981, 0.06451, 0.1887, 0.06146, 0.09941, 0.07699, 0.1027, 0.07905, 0.1926, 0.4115, 0.8852, 0.4136, 0.7981, 0.4277, 0.7948, 0.4267, 0.8823, 0.09322, 0.196, 0.07905, 0.1926, 0.07699, 0.1027, 0.09213, 0.1057, 0.3807, 0.8915, 0.396, 0.8884, 0.3946, 0.9553, 0.3785, 0.958, 0.06002, 0.03042, 0.06146, 0.09941, 0.04611, 0.09625, 0.04397, 0.02756, 0.3807, 0.8915, 0.3785, 0.958, 0.3631, 0.9604, 0.366, 0.894, 0.02853, 0.02512, 0.04397, 0.02756, 0.04611, 0.09625, 0.03147, 0.09366, 0.3807, 0.8915, 0.366, 0.894, 0.3708, 0.8087, 0.3846, 0.8056, 0.03625, 0.1816, 0.03147, 0.09366, 0.04611, 0.09625, 0.05009, 0.1848, 0.3807, 0.8915, 0.3846, 0.8056, 0.3991, 0.8019, 0.396, 0.8884, 0.06451, 0.1887, 0.05009, 0.1848, 0.04611, 0.09625, 0.06146, 0.09941, 0.4925, 0.8852, 0.5081, 0.8884, 0.5095, 0.9554, 0.4934, 0.9526, 0.175, 0.03026, 0.1736, 0.09939, 0.158, 0.1027, 0.1589, 0.03314, 0.4925, 0.8852, 0.4934, 0.9526, 0.4778, 0.9503, 0.4774, 0.8824, 0.1433, 0.03559, 0.1589, 0.03314, 0.158, 0.1027, 0.1429, 0.1057, 0.4925, 0.8852, 0.4774, 0.8824, 0.4763, 0.7948, 0.4905, 0.7981, 0.1418, 0.1961, 0.1429, 0.1057, 0.158, 0.1027, 0.156, 0.1926, 0.4925, 0.8852, 0.4905, 0.7981, 0.505, 0.8019, 0.5081, 0.8884, 0.1705, 0.1887, 0.156, 0.1926, 0.158, 0.1027, 0.1736, 0.09939, 0.5234, 0.8915, 0.5381, 0.894, 0.5411, 0.9605, 0.5256, 0.9582, 0.2067, 0.02506, 0.2036, 0.09366, 0.1889, 0.09624, 0.1912, 0.02743, 0.5234, 0.8915, 0.5256, 0.9582, 0.5095, 0.9554, 0.5081, 0.8884, 0.175, 0.03026, 0.1912, 0.02743, 0.1889, 0.09624, 0.1736, 0.09939, 0.5234, 0.8915, 0.5081, 0.8884, 0.505, 0.8019, 0.5194, 0.8056, 0.1705, 0.1887, 0.1736, 0.09939, 0.1889, 0.09624, 0.1849, 0.1849, 0.5234, 0.8915, 0.5194, 0.8056, 0.5332, 0.8087, 0.5381, 0.894, 0.1988, 0.1817, 0.1849, 0.1849, 0.1889, 0.09624, 0.2036, 0.09366, 0.5511, 0.8956, 0.5622, 0.8958, 0.5666, 0.9618, 0.555, 0.9619, 0.2321, 0.02366, 0.2278, 0.09176, 0.2166, 0.09205, 0.2205, 0.02362, 0.5511, 0.8956, 0.555, 0.9619, 0.5411, 0.9605, 0.5381, 0.894, 0.2067, 0.02506, 0.2205, 0.02362, 0.2166, 0.09205, 0.2036, 0.09366, 0.5511, 0.8956, 0.5381, 0.894, 0.5332, 0.8087, 0.5456, 0.8108, 0.1988, 0.1817, 0.2036, 0.09366, 0.2166, 0.09205, 0.2112, 0.1796, 0.5511, 0.8956, 0.5456, 0.8108, 0.5567, 0.8113, 0.5622, 0.8958, 0.2222, 0.179, 0.2112, 0.1796, 0.2166, 0.09205, 0.2278, 0.09176, 0.3531, 0.8956, 0.366, 0.894, 0.3631, 0.9604, 0.3493, 0.9618, 0.02853, 0.02512, 0.03147, 0.09366, 0.01848, 0.09204, 0.01472, 0.02363, 0.3531, 0.8956, 0.3493, 0.9618, 0.3377, 0.9618, 0.3419, 0.8959, 0.003113, 0.02365, 0.01472, 0.02363, 0.01848, 0.09204, 0.007306, 0.09173, 0.3531, 0.8956, 0.3419, 0.8959, 0.3473, 0.8114, 0.3584, 0.8108, 0.01278, 0.1789, 0.007306, 0.09173, 0.01848, 0.09204, 0.02387, 0.1795, 0.3531, 0.8956, 0.3584, 0.8108, 0.3708, 0.8087, 0.366, 0.894, 0.03625, 0.1816, 0.02387, 0.1795, 0.01848, 0.09204, 0.03147, 0.09366, 0.3631, 0.7308, 0.3747, 0.7286, 0.3708, 0.8087, 0.3584, 0.8108, 0.03625, 0.1816, 0.04011, 0.2643, 0.02857, 0.2621, 0.02387, 0.1795, 0.3631, 0.7308, 0.3584, 0.8108, 0.3473, 0.8114, 0.3522, 0.7314, 0.01278, 0.1789, 0.02387, 0.1795, 0.02857, 0.2621, 0.01766, 0.2615, 0.3631, 0.7308, 0.3522, 0.7314, 0.3589, 0.6496, 0.3702, 0.6486, 0.02438, 0.3459, 0.01766, 0.2615, 0.02857, 0.2621, 0.03562, 0.3469, 0.3631, 0.7308, 0.3702, 0.6486, 0.3814, 0.6458, 0.3747, 0.7286, 0.04681, 0.3498, 0.03562, 0.3469, 0.02857, 0.2621, 0.04011, 0.2643, 0.5409, 0.7307, 0.5518, 0.7313, 0.5567, 0.8113, 0.5456, 0.8108, 0.2222, 0.179, 0.2173, 0.2615, 0.2064, 0.2622, 0.2112, 0.1796, 0.5409, 0.7307, 0.5456, 0.8108, 0.5332, 0.8087, 0.5294, 0.7286, 0.1988, 0.1817, 0.2112, 0.1796, 0.2064, 0.2622, 0.1949, 0.2644, 0.5409, 0.7307, 0.5294, 0.7286, 0.5226, 0.6458, 0.5338, 0.6485, 0.1881, 0.3498, 0.1949, 0.2644, 0.2064, 0.2622, 0.1993, 0.347, 0.5409, 0.7307, 0.5338, 0.6485, 0.545, 0.6496, 0.5518, 0.7313, 0.2106, 0.3459, 0.1993, 0.347, 0.2064, 0.2622, 0.2173, 0.2615, 0.5166, 0.7252, 0.5294, 0.7286, 0.5332, 0.8087, 0.5194, 0.8056, 0.1988, 0.1817, 0.1949, 0.2644, 0.1821, 0.2678, 0.1849, 0.1849, 0.5166, 0.7252, 0.5194, 0.8056, 0.505, 0.8019, 0.5033, 0.7211, 0.1705, 0.1887, 0.1849, 0.1849, 0.1821, 0.2678, 0.1688, 0.2721, 0.5166, 0.7252, 0.5033, 0.7211, 0.4993, 0.6372, 0.5111, 0.6419, 0.1648, 0.3587, 0.1688, 0.2721, 0.1821, 0.2678, 0.1766, 0.3538, 0.5166, 0.7252, 0.5111, 0.6419, 0.5226, 0.6458, 0.5294, 0.7286, 0.1881, 0.3498, 0.1766, 0.3538, 0.1821, 0.2678, 0.1949, 0.2644, 0.4897, 0.7167, 0.5033, 0.7211, 0.505, 0.8019, 0.4905, 0.7981, 0.1705, 0.1887, 0.1688, 0.2721, 0.1552, 0.2766, 0.156, 0.1926, 0.4897, 0.7167, 0.4905, 0.7981, 0.4763, 0.7948, 0.4761, 0.7128, 0.1418, 0.1961, 0.156, 0.1926, 0.1552, 0.2766, 0.1416, 0.2807, 0.4897, 0.7167, 0.4761, 0.7128, 0.4752, 0.6275, 0.4873, 0.6321, 0.1407, 0.3687, 0.1416, 0.2807, 0.1552, 0.2766, 0.1527, 0.3639, 0.4897, 0.7167, 0.4873, 0.6321, 0.4993, 0.6372, 0.5033, 0.7211, 0.1648, 0.3587, 0.1527, 0.3639, 0.1552, 0.2766, 0.1688, 0.2721, 0.3874, 0.7252, 0.4008, 0.7211, 0.3991, 0.8019, 0.3846, 0.8056, 0.06451, 0.1887, 0.06622, 0.2721, 0.0529, 0.2678, 0.05009, 0.1848, 0.3874, 0.7252, 0.3846, 0.8056, 0.3708, 0.8087, 0.3747, 0.7286, 0.03625, 0.1816, 0.05009, 0.1848, 0.0529, 0.2678, 0.04011, 0.2643, 0.3874, 0.7252, 0.3747, 0.7286, 0.3814, 0.6458, 0.3929, 0.6419, 0.04681, 0.3498, 0.04011, 0.2643, 0.0529, 0.2678, 0.05831, 0.3538, 0.3874, 0.7252, 0.3929, 0.6419, 0.4047, 0.6372, 0.4008, 0.7211, 0.07015, 0.3587, 0.05831, 0.3538, 0.0529, 0.2678, 0.06622, 0.2721, 0.4143, 0.7167, 0.4279, 0.7128, 0.4277, 0.7948, 0.4136, 0.7981, 0.09322, 0.196, 0.09341, 0.2807, 0.07981, 0.2766, 0.07905, 0.1926, 0.4143, 0.7167, 0.4136, 0.7981, 0.3991, 0.8019, 0.4008, 0.7211, 0.06451, 0.1887, 0.07905, 0.1926, 0.07981, 0.2766, 0.06622, 0.2721, 0.4143, 0.7167, 0.4008, 0.7211, 0.4047, 0.6372, 0.4167, 0.6321, 0.07015, 0.3587, 0.06622, 0.2721, 0.07981, 0.2766, 0.08218, 0.3639, 0.4143, 0.7167, 0.4167, 0.6321, 0.4288, 0.6275, 0.4279, 0.7128, 0.09426, 0.3687, 0.08218, 0.3639, 0.07981, 0.2766, 0.09341, 0.2807, 0.4634, 0.7099, 0.4761, 0.7128, 0.4763, 0.7948, 0.4634, 0.7924, 0.1418, 0.1961, 0.1416, 0.2807, 0.1289, 0.2837, 0.1289, 0.1985, 0.4634, 0.7099, 0.4634, 0.7924, 0.452, 0.7914, 0.452, 0.7087, 0.1175, 0.1995, 0.1289, 0.1985, 0.1289, 0.2837, 0.1175, 0.2849, 0.4634, 0.7099, 0.452, 0.7087, 0.452, 0.6225, 0.4636, 0.624, 0.1175, 0.3739, 0.1175, 0.2849, 0.1289, 0.2837, 0.1291, 0.3722, 0.4634, 0.7099, 0.4636, 0.624, 0.4752, 0.6275, 0.4761, 0.7128, 0.1407, 0.3687, 0.1291, 0.3722, 0.1289, 0.2837, 0.1416, 0.2807, 0.4406, 0.7099, 0.452, 0.7087, 0.452, 0.7914, 0.4406, 0.7924, 0.1175, 0.1995, 0.1175, 0.2849, 0.1061, 0.2837, 0.1061, 0.1985, 0.4406, 0.7099, 0.4406, 0.7924, 0.4277, 0.7948, 0.4279, 0.7128, 0.09322, 0.196, 0.1061, 0.1985, 0.1061, 0.2837, 0.09341, 0.2807, 0.4406, 0.7099, 0.4279, 0.7128, 0.4288, 0.6275, 0.4404, 0.6241, 0.09426, 0.3687, 0.09341, 0.2807, 0.1061, 0.2837, 0.1058, 0.3722, 0.4406, 0.7099, 0.4404, 0.6241, 0.452, 0.6225, 0.452, 0.7087, 0.1175, 0.3739, 0.1058, 0.3722, 0.1061, 0.2837, 0.1175, 0.2849, 0.44, 0.5335, 0.452, 0.5314, 0.452, 0.6225, 0.4404, 0.6241, 0.1175, 0.3739, 0.1174, 0.4678, 0.1055, 0.4657, 0.1058, 0.3722, 0.44, 0.5335, 0.4404, 0.6241, 0.4288, 0.6275, 0.4284, 0.5377, 0.09426, 0.3687, 0.1058, 0.3722, 0.1055, 0.4657, 0.09382, 0.4614, 0.44, 0.5335, 0.4284, 0.5377, 0.4286, 0.4471, 0.4401, 0.4418, 0.094, 0.5548, 0.09382, 0.4614, 0.1055, 0.4657, 0.1055, 0.5602, 0.44, 0.5335, 0.4401, 0.4418, 0.4519, 0.4393, 0.452, 0.5314, 0.1174, 0.5628, 0.1055, 0.5602, 0.1055, 0.4657, 0.1174, 0.4678, 0.4639, 0.5335, 0.4756, 0.5376, 0.4752, 0.6275, 0.4636, 0.624, 0.1407, 0.3687, 0.141, 0.4614, 0.1294, 0.4657, 0.1291, 0.3722, 0.4639, 0.5335, 0.4636, 0.624, 0.452, 0.6225, 0.452, 0.5314, 0.1175, 0.3739, 0.1291, 0.3722, 0.1294, 0.4657, 0.1174, 0.4678, 0.4639, 0.5335, 0.452, 0.5314, 0.4519, 0.4393, 0.4638, 0.4418, 0.1174, 0.5628, 0.1174, 0.4678, 0.1294, 0.4657, 0.1292, 0.5602, 0.4639, 0.5335, 0.4638, 0.4418, 0.4753, 0.4471, 0.4756, 0.5376, 0.1407, 0.5548, 0.1292, 0.5602, 0.1294, 0.4657, 0.141, 0.4614, 0.417, 0.543, 0.4284, 0.5377, 0.4288, 0.6275, 0.4167, 0.6321, 0.09426, 0.3687, 0.09382, 0.4614, 0.08245, 0.4558, 0.08218, 0.3639, 0.417, 0.543, 0.4167, 0.6321, 0.4047, 0.6372, 0.4058, 0.5489, 0.07015, 0.3587, 0.08218, 0.3639, 0.08245, 0.4558, 0.07126, 0.4497, 0.417, 0.543, 0.4058, 0.5489, 0.4064, 0.4613, 0.4174, 0.4538, 0.07188, 0.5401, 0.07126, 0.4497, 0.08245, 0.4558, 0.0828, 0.5478, 0.417, 0.543, 0.4174, 0.4538, 0.4286, 0.4471, 0.4284, 0.5377, 0.094, 0.5548, 0.0828, 0.5478, 0.08245, 0.4558, 0.09382, 0.4614, 0.3947, 0.5547, 0.4058, 0.5489, 0.4047, 0.6372, 0.3929, 0.6419, 0.07015, 0.3587, 0.07126, 0.4497, 0.06017, 0.4438, 0.05831, 0.3538, 0.3947, 0.5547, 0.3929, 0.6419, 0.3814, 0.6458, 0.3837, 0.5596, 0.04681, 0.3498, 0.05831, 0.3538, 0.06017, 0.4438, 0.04911, 0.4387, 0.3947, 0.5547, 0.3837, 0.5596, 0.385, 0.4748, 0.3957, 0.4686, 0.05045, 0.5262, 0.04911, 0.4387, 0.06017, 0.4438, 0.06113, 0.5326, 0.3947, 0.5547, 0.3957, 0.4686, 0.4064, 0.4613, 0.4058, 0.5489, 0.07188, 0.5401, 0.06113, 0.5326, 0.06017, 0.4438, 0.07126, 0.4497, 0.4869, 0.543, 0.4981, 0.5489, 0.4993, 0.6372, 0.4873, 0.6321, 0.1648, 0.3587, 0.1636, 0.4498, 0.1524, 0.4559, 0.1527, 0.3639, 0.4869, 0.543, 0.4873, 0.6321, 0.4752, 0.6275, 0.4756, 0.5376, 0.1407, 0.3687, 0.1527, 0.3639, 0.1524, 0.4559, 0.141, 0.4614, 0.4869, 0.543, 0.4756, 0.5376, 0.4753, 0.4471, 0.4865, 0.4538, 0.1407, 0.5548, 0.141, 0.4614, 0.1524, 0.4559, 0.152, 0.5479, 0.4869, 0.543, 0.4865, 0.4538, 0.4974, 0.4613, 0.4981, 0.5489, 0.1629, 0.5402, 0.152, 0.5479, 0.1524, 0.4559, 0.1636, 0.4498, 0.5092, 0.5546, 0.5203, 0.5596, 0.5226, 0.6458, 0.5111, 0.6419, 0.1881, 0.3498, 0.1858, 0.4388, 0.1747, 0.4439, 0.1766, 0.3538, 0.5092, 0.5546, 0.5111, 0.6419, 0.4993, 0.6372, 0.4981, 0.5489, 0.1648, 0.3587, 0.1766, 0.3538, 0.1747, 0.4439, 0.1636, 0.4498, 0.5092, 0.5546, 0.4981, 0.5489, 0.4974, 0.4613, 0.5082, 0.4685, 0.1629, 0.5402, 0.1636, 0.4498, 0.1747, 0.4439, 0.1736, 0.5327, 0.5092, 0.5546, 0.5082, 0.4685, 0.5189, 0.4748, 0.5203, 0.5596, 0.1843, 0.5262, 0.1736, 0.5327, 0.1747, 0.4439, 0.1858, 0.4388, 0.5313, 0.5633, 0.5426, 0.565, 0.545, 0.6496, 0.5338, 0.6485, 0.2106, 0.3459, 0.2081, 0.4332, 0.1968, 0.4349, 0.1993, 0.347, 0.5313, 0.5633, 0.5338, 0.6485, 0.5226, 0.6458, 0.5203, 0.5596, 0.1881, 0.3498, 0.1993, 0.347, 0.1968, 0.4349, 0.1858, 0.4388, 0.5313, 0.5633, 0.5203, 0.5596, 0.5189, 0.4748, 0.5296, 0.4795, 0.1843, 0.5262, 0.1858, 0.4388, 0.1968, 0.4349, 0.195, 0.5214, 0.5313, 0.5633, 0.5296, 0.4795, 0.5405, 0.4815, 0.5426, 0.565, 0.206, 0.5194, 0.195, 0.5214, 0.1968, 0.4349, 0.2081, 0.4332, 0.3726, 0.5634, 0.3837, 0.5596, 0.3814, 0.6458, 0.3702, 0.6486, 0.04681, 0.3498, 0.04911, 0.4387, 0.03804, 0.4348, 0.03562, 0.3469, 0.3726, 0.5634, 0.3702, 0.6486, 0.3589, 0.6496, 0.3614, 0.565, 0.02438, 0.3459, 0.03562, 0.3469, 0.03804, 0.4348, 0.02682, 0.4331, 0.3726, 0.5634, 0.3614, 0.565, 0.3634, 0.4815, 0.3743, 0.4795, 0.02882, 0.5193, 0.02682, 0.4331, 0.03804, 0.4348, 0.03976, 0.5213, 0.3726, 0.5634, 0.3743, 0.4795, 0.385, 0.4748, 0.3837, 0.5596, 0.05045, 0.5262, 0.03976, 0.5213, 0.03804, 0.4348, 0.04911, 0.4387, 0.3781, 0.3981, 0.3885, 0.3925, 0.385, 0.4748, 0.3743, 0.4795, 0.05045, 0.5262, 0.05396, 0.6111, 0.04358, 0.6054, 0.03976, 0.5213, 0.3781, 0.3981, 0.3743, 0.4795, 0.3634, 0.4815, 0.3675, 0.4003, 0.02882, 0.5193, 0.03976, 0.5213, 0.04358, 0.6054, 0.03291, 0.603, 0.3781, 0.3981, 0.3675, 0.4003, 0.3724, 0.3207, 0.3829, 0.3183, 0.03784, 0.6851, 0.03291, 0.603, 0.04358, 0.6054, 0.0483, 0.6876, 0.3781, 0.3981, 0.3829, 0.3183, 0.3929, 0.3124, 0.3885, 0.3925, 0.05838, 0.6937, 0.0483, 0.6876, 0.04358, 0.6054, 0.05396, 0.6111, 0.5257, 0.398, 0.5364, 0.4003, 0.5405, 0.4815, 0.5296, 0.4795, 0.206, 0.5194, 0.2018, 0.6031, 0.1911, 0.6054, 0.195, 0.5214, 0.5257, 0.398, 0.5296, 0.4795, 0.5189, 0.4748, 0.5153, 0.3924, 0.1843, 0.5262, 0.195, 0.5214, 0.1911, 0.6054, 0.1807, 0.6112, 0.5257, 0.398, 0.5153, 0.3924, 0.5108, 0.3123, 0.5209, 0.3182, 0.1762, 0.6938, 0.1807, 0.6112, 0.1911, 0.6054, 0.1863, 0.6877, 0.5257, 0.398, 0.5209, 0.3182, 0.5314, 0.3206, 0.5364, 0.4003, 0.1968, 0.6853, 0.1863, 0.6877, 0.1911, 0.6054, 0.2018, 0.6031, 0.505, 0.3849, 0.5153, 0.3924, 0.5189, 0.4748, 0.5082, 0.4685, 0.1843, 0.5262, 0.1807, 0.6112, 0.1704, 0.619, 0.1736, 0.5327, 0.505, 0.3849, 0.5082, 0.4685, 0.4974, 0.4613, 0.4947, 0.376, 0.1629, 0.5402, 0.1736, 0.5327, 0.1704, 0.619, 0.1601, 0.6281, 0.505, 0.3849, 0.4947, 0.376, 0.491, 0.2951, 0.5008, 0.3043, 0.1564, 0.7116, 0.1601, 0.6281, 0.1704, 0.619, 0.1662, 0.702, 0.505, 0.3849, 0.5008, 0.3043, 0.5108, 0.3123, 0.5153, 0.3924, 0.1762, 0.6938, 0.1662, 0.702, 0.1704, 0.619, 0.1807, 0.6112, 0.4843, 0.3671, 0.4947, 0.376, 0.4974, 0.4613, 0.4865, 0.4538, 0.1629, 0.5402, 0.1601, 0.6281, 0.1497, 0.6373, 0.152, 0.5479, 0.4843, 0.3671, 0.4865, 0.4538, 0.4753, 0.4471, 0.4737, 0.3592, 0.1407, 0.5548, 0.152, 0.5479, 0.1497, 0.6373, 0.1392, 0.6455, 0.4843, 0.3671, 0.4737, 0.3592, 0.4715, 0.278, 0.4812, 0.2859, 0.1369, 0.7291, 0.1392, 0.6455, 0.1497, 0.6373, 0.1466, 0.721, 0.4843, 0.3671, 0.4812, 0.2859, 0.491, 0.2951, 0.4947, 0.376, 0.1564, 0.7116, 0.1466, 0.721, 0.1497, 0.6373, 0.1601, 0.6281, 0.3988, 0.3849, 0.4091, 0.3761, 0.4064, 0.4613, 0.3957, 0.4686, 0.07188, 0.5401, 0.07454, 0.628, 0.06426, 0.6189, 0.06113, 0.5326, 0.3988, 0.3849, 0.3957, 0.4686, 0.385, 0.4748, 0.3885, 0.3925, 0.05045, 0.5262, 0.06113, 0.5326, 0.06426, 0.6189, 0.05396, 0.6111, 0.3988, 0.3849, 0.3885, 0.3925, 0.3929, 0.3124, 0.4029, 0.3044, 0.05838, 0.6937, 0.05396, 0.6111, 0.06426, 0.6189, 0.06834, 0.7019, 0.3988, 0.3849, 0.4029, 0.3044, 0.4128, 0.2951, 0.4091, 0.3761, 0.07819, 0.7115, 0.06834, 0.7019, 0.06426, 0.6189, 0.07454, 0.628, 0.4195, 0.3671, 0.43, 0.3592, 0.4286, 0.4471, 0.4174, 0.4538, 0.094, 0.5548, 0.09548, 0.6454, 0.08492, 0.6373, 0.0828, 0.5478, 0.4195, 0.3671, 0.4174, 0.4538, 0.4064, 0.4613, 0.4091, 0.3761, 0.07188, 0.5401, 0.0828, 0.5478, 0.08492, 0.6373, 0.07454, 0.628, 0.4195, 0.3671, 0.4091, 0.3761, 0.4128, 0.2951, 0.4225, 0.2859, 0.07819, 0.7115, 0.07454, 0.628, 0.08492, 0.6373, 0.08794, 0.721, 0.4195, 0.3671, 0.4225, 0.2859, 0.4322, 0.2781, 0.43, 0.3592, 0.09765, 0.7291, 0.08794, 0.721, 0.08492, 0.6373, 0.09548, 0.6454, 0.463, 0.3532, 0.4737, 0.3592, 0.4753, 0.4471, 0.4638, 0.4418, 0.1407, 0.5548, 0.1392, 0.6455, 0.1284, 0.6517, 0.1292, 0.5602, 0.463, 0.3532, 0.4638, 0.4418, 0.4519, 0.4393, 0.4519, 0.3503, 0.1174, 0.5628, 0.1292, 0.5602, 0.1284, 0.6517, 0.1173, 0.6546, 0.463, 0.3532, 0.4519, 0.3503, 0.4519, 0.2695, 0.4618, 0.2722, 0.1173, 0.7379, 0.1173, 0.6546, 0.1284, 0.6517, 0.1272, 0.7351, 0.463, 0.3532, 0.4618, 0.2722, 0.4715, 0.278, 0.4737, 0.3592, 0.1369, 0.7291, 0.1272, 0.7351, 0.1284, 0.6517, 0.1392, 0.6455, 0.4408, 0.3532, 0.4519, 0.3503, 0.4519, 0.4393, 0.4401, 0.4418, 0.1174, 0.5628, 0.1173, 0.6546, 0.1062, 0.6516, 0.1055, 0.5602, 0.4408, 0.3532, 0.4401, 0.4418, 0.4286, 0.4471, 0.43, 0.3592, 0.094, 0.5548, 0.1055, 0.5602, 0.1062, 0.6516, 0.09548, 0.6454, 0.4408, 0.3532, 0.43, 0.3592, 0.4322, 0.2781, 0.4419, 0.2722, 0.09765, 0.7291, 0.09548, 0.6454, 0.1062, 0.6516, 0.1073, 0.7351, 0.4408, 0.3532, 0.4419, 0.2722, 0.4519, 0.2695, 0.4519, 0.3503, 0.1173, 0.7379, 0.1073, 0.7351, 0.1062, 0.6516, 0.1173, 0.6546, 0.4433, 0.1989, 0.4518, 0.1968, 0.4519, 0.2695, 0.4419, 0.2722, 0.1173, 0.7379, 0.1172, 0.8129, 0.1087, 0.8106, 0.1073, 0.7351, 0.4433, 0.1989, 0.4419, 0.2722, 0.4322, 0.2781, 0.4345, 0.2038, 0.09765, 0.7291, 0.1073, 0.7351, 0.1087, 0.8106, 0.0999, 0.8057, 0.4433, 0.1989, 0.4345, 0.2038, 0.4377, 0.1437, 0.4451, 0.1403, 0.1031, 0.8676, 0.0999, 0.8057, 0.1087, 0.8106, 0.1105, 0.8711, 0.4433, 0.1989, 0.4451, 0.1403, 0.4518, 0.1389, 0.4518, 0.1968, 0.1171, 0.8726, 0.1105, 0.8711, 0.1087, 0.8106, 0.1172, 0.8129, 0.4603, 0.1989, 0.4691, 0.2038, 0.4715, 0.278, 0.4618, 0.2722, 0.1369, 0.7291, 0.1345, 0.8057, 0.1257, 0.8107, 0.1272, 0.7351, 0.4603, 0.1989, 0.4618, 0.2722, 0.4519, 0.2695, 0.4518, 0.1968, 0.1173, 0.7379, 0.1272, 0.7351, 0.1257, 0.8107, 0.1172, 0.8129, 0.4603, 0.1989, 0.4518, 0.1968, 0.4518, 0.1389, 0.4585, 0.1403, 0.1171, 0.8726, 0.1172, 0.8129, 0.1257, 0.8107, 0.1238, 0.8711, 0.4603, 0.1989, 0.4585, 0.1403, 0.4659, 0.1437, 0.4691, 0.2038, 0.1312, 0.8676, 0.1238, 0.8711, 0.1257, 0.8107, 0.1345, 0.8057, 0.4252, 0.2105, 0.4345, 0.2038, 0.4322, 0.2781, 0.4225, 0.2859, 0.09765, 0.7291, 0.0999, 0.8057, 0.09056, 0.7987, 0.08794, 0.721, 0.4252, 0.2105, 0.4225, 0.2859, 0.4128, 0.2951, 0.4155, 0.2186, 0.07819, 0.7115, 0.08794, 0.721, 0.09056, 0.7987, 0.08094, 0.7904, 0.4252, 0.2105, 0.4155, 0.2186, 0.4197, 0.155, 0.429, 0.1488, 0.08506, 0.8559, 0.08094, 0.7904, 0.09056, 0.7987, 0.09438, 0.8623, 0.4252, 0.2105, 0.429, 0.1488, 0.4377, 0.1437, 0.4345, 0.2038, 0.1031, 0.8676, 0.09438, 0.8623, 0.09056, 0.7987, 0.0999, 0.8057, 0.4057, 0.227, 0.4155, 0.2186, 0.4128, 0.2951, 0.4029, 0.3044, 0.07819, 0.7115, 0.08094, 0.7904, 0.0711, 0.7817, 0.06834, 0.7019, 0.4057, 0.227, 0.4029, 0.3044, 0.3929, 0.3124, 0.3957, 0.2345, 0.05838, 0.6937, 0.06834, 0.7019, 0.0711, 0.7817, 0.06115, 0.774, 0.4057, 0.227, 0.3957, 0.2345, 0.4003, 0.1676, 0.41, 0.1616, 0.06573, 0.8429, 0.06115, 0.774, 0.0711, 0.7817, 0.0754, 0.8491, 0.4057, 0.227, 0.41, 0.1616, 0.4197, 0.155, 0.4155, 0.2186, 0.08506, 0.8559, 0.0754, 0.8491, 0.0711, 0.7817, 0.08094, 0.7904, 0.4785, 0.2105, 0.4881, 0.2186, 0.491, 0.2951, 0.4812, 0.2859, 0.1564, 0.7116, 0.1535, 0.7904, 0.1439, 0.7987, 0.1466, 0.721, 0.4785, 0.2105, 0.4812, 0.2859, 0.4715, 0.278, 0.4691, 0.2038, 0.1369, 0.7291, 0.1466, 0.721, 0.1439, 0.7987, 0.1345, 0.8057, 0.4785, 0.2105, 0.4691, 0.2038, 0.4659, 0.1437, 0.4746, 0.1488, 0.1312, 0.8676, 0.1345, 0.8057, 0.1439, 0.7987, 0.1399, 0.8624, 0.4785, 0.2105, 0.4746, 0.1488, 0.4839, 0.155, 0.4881, 0.2186, 0.1493, 0.856, 0.1399, 0.8624, 0.1439, 0.7987, 0.1535, 0.7904, 0.498, 0.227, 0.508, 0.2344, 0.5108, 0.3123, 0.5008, 0.3043, 0.1762, 0.6938, 0.1733, 0.7741, 0.1633, 0.7818, 0.1662, 0.702, 0.498, 0.227, 0.5008, 0.3043, 0.491, 0.2951, 0.4881, 0.2186, 0.1564, 0.7116, 0.1662, 0.702, 0.1633, 0.7818, 0.1535, 0.7904, 0.498, 0.227, 0.4881, 0.2186, 0.4839, 0.155, 0.4936, 0.1616, 0.1493, 0.856, 0.1535, 0.7904, 0.1633, 0.7818, 0.1589, 0.8492, 0.498, 0.227, 0.4936, 0.1616, 0.5033, 0.1676, 0.508, 0.2344, 0.1686, 0.843, 0.1589, 0.8492, 0.1633, 0.7818, 0.1733, 0.7741, 0.5177, 0.2399, 0.5274, 0.242, 0.5314, 0.3206, 0.5209, 0.3182, 0.1968, 0.6853, 0.1927, 0.7663, 0.1831, 0.7684, 0.1863, 0.6877, 0.5177, 0.2399, 0.5209, 0.3182, 0.5108, 0.3123, 0.508, 0.2344, 0.1762, 0.6938, 0.1863, 0.6877, 0.1831, 0.7684, 0.1733, 0.7741, 0.5177, 0.2399, 0.508, 0.2344, 0.5033, 0.1676, 0.5123, 0.1719, 0.1686, 0.843, 0.1733, 0.7741, 0.1831, 0.7684, 0.1776, 0.8385, 0.5177, 0.2399, 0.5123, 0.1719, 0.5208, 0.1734, 0.5274, 0.242, 0.1861, 0.8371, 0.1776, 0.8385, 0.1831, 0.7684, 0.1927, 0.7663, 0.386, 0.24, 0.3957, 0.2345, 0.3929, 0.3124, 0.3829, 0.3183, 0.05838, 0.6937, 0.06115, 0.774, 0.0514, 0.7683, 0.0483, 0.6876, 0.386, 0.24, 0.3829, 0.3183, 0.3724, 0.3207, 0.3763, 0.2421, 0.03784, 0.6851, 0.0483, 0.6876, 0.0514, 0.7683, 0.04173, 0.7661, 0.386, 0.24, 0.3763, 0.2421, 0.3829, 0.1734, 0.3913, 0.172, 0.04827, 0.8369, 0.04173, 0.7661, 0.0514, 0.7683, 0.05675, 0.8384, 0.386, 0.24, 0.3913, 0.172, 0.4003, 0.1676, 0.3957, 0.2345, 0.06573, 0.8429, 0.05675, 0.8384, 0.0514, 0.7683, 0.06115, 0.774, 0.3959, 0.1237, 0.4044, 0.121, 0.4003, 0.1676, 0.3913, 0.172, 0.06573, 0.8429, 0.0698, 0.891, 0.06129, 0.8881, 0.05675, 0.8384, 0.3959, 0.1237, 0.3913, 0.172, 0.3829, 0.1734, 0.3887, 0.1244, 0.04827, 0.8369, 0.05675, 0.8384, 0.06129, 0.8881, 0.05411, 0.8874, 0.3959, 0.1237, 0.3887, 0.1244, 0.3938, 0.08555, 0.4005, 0.08579, 0.05922, 0.9275, 0.05411, 0.8874, 0.06129, 0.8881, 0.06585, 0.9273, 0.3959, 0.1237, 0.4005, 0.08579, 0.4084, 0.0849, 0.4044, 0.121, 0.07376, 0.9282, 0.06585, 0.9273, 0.06129, 0.8881, 0.0698, 0.891, 0.5077, 0.1237, 0.5149, 0.1244, 0.5208, 0.1734, 0.5123, 0.1719, 0.1861, 0.8371, 0.1802, 0.8875, 0.173, 0.8882, 0.1776, 0.8385, 0.5077, 0.1237, 0.5123, 0.1719, 0.5033, 0.1676, 0.4992, 0.121, 0.1686, 0.843, 0.1776, 0.8385, 0.173, 0.8882, 0.1645, 0.891, 0.5077, 0.1237, 0.4992, 0.121, 0.4951, 0.08485, 0.503, 0.08573, 0.1604, 0.9283, 0.1645, 0.891, 0.173, 0.8882, 0.1683, 0.9274, 0.5077, 0.1237, 0.503, 0.08573, 0.5097, 0.08548, 0.5149, 0.1244, 0.175, 0.9276, 0.1683, 0.9274, 0.173, 0.8882, 0.1802, 0.8875, 0.4898, 0.1172, 0.4992, 0.121, 0.5033, 0.1676, 0.4936, 0.1616, 0.1686, 0.843, 0.1645, 0.891, 0.1551, 0.895, 0.1589, 0.8492, 0.4898, 0.1172, 0.4936, 0.1616, 0.4839, 0.155, 0.4804, 0.1131, 0.1493, 0.856, 0.1589, 0.8492, 0.1551, 0.895, 0.1458, 0.8992, 0.4898, 0.1172, 0.4804, 0.1131, 0.4779, 0.08177, 0.4865, 0.08339, 0.1432, 0.9314, 0.1458, 0.8992, 0.1551, 0.895, 0.1518, 0.9298, 0.4898, 0.1172, 0.4865, 0.08339, 0.4951, 0.08485, 0.4992, 0.121, 0.1604, 0.9283, 0.1518, 0.9298, 0.1551, 0.895, 0.1645, 0.891, 0.4716, 0.1093, 0.4804, 0.1131, 0.4839, 0.155, 0.4746, 0.1488, 0.1493, 0.856, 0.1458, 0.8992, 0.1369, 0.9031, 0.1399, 0.8624, 0.4716, 0.1093, 0.4746, 0.1488, 0.4659, 0.1437, 0.4636, 0.1063, 0.1312, 0.8676, 0.1399, 0.8624, 0.1369, 0.9031, 0.129, 0.9062, 0.4716, 0.1093, 0.4636, 0.1063, 0.4626, 0.07906, 0.4698, 0.08027, 0.1279, 0.9342, 0.129, 0.9062, 0.1369, 0.9031, 0.1351, 0.933, 0.4716, 0.1093, 0.4698, 0.08027, 0.4779, 0.08177, 0.4804, 0.1131, 0.1432, 0.9314, 0.1351, 0.933, 0.1369, 0.9031, 0.1458, 0.8992, 0.4138, 0.1172, 0.4231, 0.1131, 0.4197, 0.155, 0.41, 0.1616, 0.08506, 0.8559, 0.0885, 0.8991, 0.07915, 0.8949, 0.0754, 0.8491, 0.4138, 0.1172, 0.41, 0.1616, 0.4003, 0.1676, 0.4044, 0.121, 0.06573, 0.8429, 0.0754, 0.8491, 0.07915, 0.8949, 0.0698, 0.891, 0.4138, 0.1172, 0.4044, 0.121, 0.4084, 0.0849, 0.4171, 0.08343, 0.07376, 0.9282, 0.0698, 0.891, 0.07915, 0.8949, 0.08241, 0.9297, 0.4138, 0.1172, 0.4171, 0.08343, 0.4256, 0.0818, 0.4231, 0.1131, 0.09099, 0.9314, 0.08241, 0.9297, 0.07915, 0.8949, 0.0885, 0.8991, 0.432, 0.1093, 0.4399, 0.1063, 0.4377, 0.1437, 0.429, 0.1488, 0.1031, 0.8676, 0.1053, 0.9061, 0.09733, 0.903, 0.09438, 0.8623, 0.432, 0.1093, 0.429, 0.1488, 0.4197, 0.155, 0.4231, 0.1131, 0.08506, 0.8559, 0.09438, 0.8623, 0.09733, 0.903, 0.0885, 0.8991, 0.432, 0.1093, 0.4231, 0.1131, 0.4256, 0.0818, 0.4337, 0.08029, 0.09099, 0.9314, 0.0885, 0.8991, 0.09733, 0.903, 0.09906, 0.9329, 0.432, 0.1093, 0.4337, 0.08029, 0.4409, 0.07907, 0.4399, 0.1063, 0.1063, 0.9342, 0.09906, 0.9329, 0.09733, 0.903, 0.1053, 0.9061, 0.457, 0.1043, 0.4636, 0.1063, 0.4659, 0.1437, 0.4585, 0.1403, 0.1312, 0.8676, 0.129, 0.9062, 0.1223, 0.9083, 0.1238, 0.8711, 0.457, 0.1043, 0.4585, 0.1403, 0.4518, 0.1389, 0.4518, 0.1035, 0.1171, 0.8726, 0.1238, 0.8711, 0.1223, 0.9083, 0.1171, 0.909, 0.457, 0.1043, 0.4518, 0.1035, 0.4518, 0.07792, 0.4566, 0.07824, 0.1171, 0.9354, 0.1171, 0.909, 0.1223, 0.9083, 0.1219, 0.9351, 0.457, 0.1043, 0.4566, 0.07824, 0.4626, 0.07906, 0.4636, 0.1063, 0.1279, 0.9342, 0.1219, 0.9351, 0.1223, 0.9083, 0.129, 0.9062, 0.4465, 0.1043, 0.4518, 0.1035, 0.4518, 0.1389, 0.4451, 0.1403, 0.1171, 0.8726, 0.1171, 0.909, 0.1119, 0.9082, 0.1105, 0.8711, 0.4465, 0.1043, 0.4451, 0.1403, 0.4377, 0.1437, 0.4399, 0.1063, 0.1031, 0.8676, 0.1105, 0.8711, 0.1119, 0.9082, 0.1053, 0.9061, 0.4465, 0.1043, 0.4399, 0.1063, 0.4409, 0.07907, 0.447, 0.07825, 0.1063, 0.9342, 0.1053, 0.9061, 0.1119, 0.9082, 0.1123, 0.9351, 0.4465, 0.1043, 0.447, 0.07825, 0.4518, 0.07792, 0.4518, 0.1035, 0.1171, 0.9354, 0.1123, 0.9351, 0.1119, 0.9082, 0.1171, 0.909, 0.4476, 0.05439, 0.4517, 0.05444, 0.4518, 0.07792, 0.447, 0.07825, 0.1171, 0.9354, 0.1171, 0.9596, 0.1129, 0.9596, 0.1123, 0.9351, 0.4476, 0.05439, 0.447, 0.07825, 0.4409, 0.07907, 0.4427, 0.05417, 0.1063, 0.9342, 0.1123, 0.9351, 0.1129, 0.9596, 0.108, 0.9599, 0.4476, 0.05439, 0.4427, 0.05417, 0.4447, 0.04219, 0.4482, 0.03907, 0.11, 0.9722, 0.108, 0.9599, 0.1129, 0.9596, 0.1135, 0.9754, 0.4476, 0.05439, 0.4482, 0.03907, 0.4517, 0.03944, 0.4517, 0.05444, 0.117, 0.9751, 0.1135, 0.9754, 0.1129, 0.9596, 0.1171, 0.9596, 0.4559, 0.05439, 0.4608, 0.05416, 0.4626, 0.07906, 0.4566, 0.07824, 0.1279, 0.9342, 0.1261, 0.9599, 0.1212, 0.9596, 0.1219, 0.9351, 0.4559, 0.05439, 0.4566, 0.07824, 0.4518, 0.07792, 0.4517, 0.05444, 0.1171, 0.9354, 0.1219, 0.9351, 0.1212, 0.9596, 0.1171, 0.9596, 0.4559, 0.05439, 0.4517, 0.05444, 0.4517, 0.03944, 0.4553, 0.03906, 0.117, 0.9751, 0.1171, 0.9596, 0.1212, 0.9596, 0.1206, 0.9754, 0.4559, 0.05439, 0.4553, 0.03906, 0.4588, 0.04218, 0.4608, 0.05416, 0.1241, 0.9722, 0.1206, 0.9754, 0.1212, 0.9596, 0.1261, 0.9599, 0.4368, 0.05374, 0.4427, 0.05417, 0.4409, 0.07907, 0.4337, 0.08029, 0.1063, 0.9342, 0.108, 0.9599, 0.1022, 0.9603, 0.09906, 0.9329, 0.4368, 0.05374, 0.4337, 0.08029, 0.4256, 0.0818, 0.4306, 0.05315, 0.09099, 0.9314, 0.09906, 0.9329, 0.1022, 0.9603, 0.09592, 0.9609, 0.4368, 0.05374, 0.4306, 0.05315, 0.4381, 0.03537, 0.4424, 0.0374, 0.1034, 0.9792, 0.09592, 0.9609, 0.1022, 0.9603, 0.1077, 0.9772, 0.4368, 0.05374, 0.4424, 0.0374, 0.4447, 0.04219, 0.4427, 0.05417, 0.11, 0.9722, 0.1077, 0.9772, 0.1022, 0.9603, 0.108, 0.9599, 0.4238, 0.05231, 0.4306, 0.05315, 0.4256, 0.0818, 0.4171, 0.08343, 0.09099, 0.9314, 0.09592, 0.9609, 0.08917, 0.9618, 0.08241, 0.9297, 0.4238, 0.05231, 0.4171, 0.08343, 0.4084, 0.0849, 0.4169, 0.05116, 0.07376, 0.9282, 0.08241, 0.9297, 0.08917, 0.9618, 0.0822, 0.963, 0.4238, 0.05231, 0.4169, 0.05116, 0.4263, 0.03523, 0.4334, 0.0325, 0.09159, 0.9794, 0.0822, 0.963, 0.08917, 0.9618, 0.09869, 0.9822, 0.4238, 0.05231, 0.4334, 0.0325, 0.4381, 0.03537, 0.4306, 0.05315, 0.1034, 0.9792, 0.09869, 0.9822, 0.08917, 0.9618, 0.09592, 0.9609, 0.4667, 0.05372, 0.4729, 0.05312, 0.4779, 0.08177, 0.4698, 0.08027, 0.1432, 0.9314, 0.1382, 0.961, 0.132, 0.9603, 0.1351, 0.933, 0.4667, 0.05372, 0.4698, 0.08027, 0.4626, 0.07906, 0.4608, 0.05416, 0.1279, 0.9342, 0.1351, 0.933, 0.132, 0.9603, 0.1261, 0.9599, 0.4667, 0.05372, 0.4608, 0.05416, 0.4588, 0.04218, 0.461, 0.03738, 0.1241, 0.9722, 0.1261, 0.9599, 0.132, 0.9603, 0.1264, 0.9772, 0.4667, 0.05372, 0.461, 0.03738, 0.4654, 0.03536, 0.4729, 0.05312, 0.1307, 0.9793, 0.1264, 0.9772, 0.132, 0.9603, 0.1382, 0.961, 0.4797, 0.05227, 0.4866, 0.05112, 0.4951, 0.08485, 0.4865, 0.08339, 0.1604, 0.9283, 0.1519, 0.963, 0.145, 0.9618, 0.1518, 0.9298, 0.4797, 0.05227, 0.4865, 0.08339, 0.4779, 0.08177, 0.4729, 0.05312, 0.1432, 0.9314, 0.1518, 0.9298, 0.145, 0.9618, 0.1382, 0.961, 0.4797, 0.05227, 0.4729, 0.05312, 0.4654, 0.03536, 0.4701, 0.03248, 0.1307, 0.9793, 0.1382, 0.961, 0.145, 0.9618, 0.1354, 0.9822, 0.4797, 0.05227, 0.4701, 0.03248, 0.4772, 0.0352, 0.4866, 0.05112, 0.1425, 0.9794, 0.1354, 0.9822, 0.145, 0.9618, 0.1519, 0.963, 0.4936, 0.04953, 0.4998, 0.04753, 0.5097, 0.08548, 0.503, 0.08573, 0.175, 0.9276, 0.1651, 0.9667, 0.1589, 0.9647, 0.1683, 0.9274, 0.4936, 0.04953, 0.503, 0.08573, 0.4951, 0.08485, 0.4866, 0.05112, 0.1604, 0.9283, 0.1683, 0.9274, 0.1589, 0.9647, 0.1519, 0.963, 0.4936, 0.04953, 0.4866, 0.05112, 0.4772, 0.0352, 0.4775, 0.02692, 0.1425, 0.9794, 0.1519, 0.963, 0.1589, 0.9647, 0.1428, 0.988, 0.4936, 0.04953, 0.4775, 0.02692, 0.4826, 0.02138, 0.4998, 0.04753, 0.1479, 0.9937, 0.1428, 0.988, 0.1589, 0.9647, 0.1651, 0.9667, 0.4099, 0.04958, 0.4169, 0.05116, 0.4084, 0.0849, 0.4005, 0.08579, 0.07376, 0.9282, 0.0822, 0.963, 0.07521, 0.9646, 0.06585, 0.9273, 0.4099, 0.04958, 0.4005, 0.08579, 0.3938, 0.08555, 0.4037, 0.04759, 0.05922, 0.9275, 0.06585, 0.9273, 0.07521, 0.9646, 0.06902, 0.9666, 0.4099, 0.04958, 0.4037, 0.04759, 0.4209, 0.02142, 0.426, 0.02695, 0.08621, 0.9936, 0.06902, 0.9666, 0.07521, 0.9646, 0.09129, 0.9879, 0.4099, 0.04958, 0.426, 0.02695, 0.4263, 0.03523, 0.4169, 0.05116, 0.09159, 0.9794, 0.09129, 0.9879, 0.07521, 0.9646, 0.0822, 0.963, 0.4565, 0.03323, 0.4553, 0.03906, 0.4517, 0.03944, 0.4517, 0.0329, 0.117, 0.9751, 0.1206, 0.9754, 0.1218, 0.9815, 0.117, 0.9818, 0.4565, 0.03323, 0.4517, 0.0329, 0.4517, 0.02074, 0.4606, 0.02893, 0.117, 0.9943, 0.117, 0.9818, 0.1218, 0.9815, 0.126, 0.9859, 0.4565, 0.03323, 0.4606, 0.02893, 0.4654, 0.03536, 0.461, 0.03738, 0.1307, 0.9793, 0.126, 0.9859, 0.1218, 0.9815, 0.1264, 0.9772, 0.4565, 0.03323, 0.461, 0.03738, 0.4588, 0.04218, 0.4553, 0.03906, 0.1241, 0.9722, 0.1264, 0.9772, 0.1218, 0.9815, 0.1206, 0.9754, 0.4663, 0.02484, 0.4606, 0.02893, 0.4517, 0.02074, 0.4663, 0.01525, 0.117, 0.9943, 0.126, 0.9859, 0.1316, 0.9901, 0.1316, 1.0, 0.4663, 0.02484, 0.4663, 0.01525, 0.4826, 0.02138, 0.4775, 0.02692, 0.1479, 0.9937, 0.1316, 1.0, 0.1316, 0.9901, 0.1428, 0.988, 0.4663, 0.02484, 0.4775, 0.02692, 0.4772, 0.0352, 0.4701, 0.03248, 0.1425, 0.9794, 0.1428, 0.988, 0.1316, 0.9901, 0.1354, 0.9822, 0.4663, 0.02484, 0.4701, 0.03248, 0.4654, 0.03536, 0.4606, 0.02893, 0.1307, 0.9793, 0.1354, 0.9822, 0.1316, 0.9901, 0.126, 0.9859, 0.4469, 0.03323, 0.4482, 0.03907, 0.4447, 0.04219, 0.4424, 0.0374, 0.11, 0.9722, 0.1135, 0.9754, 0.1122, 0.9815, 0.1077, 0.9772, 0.4469, 0.03323, 0.4424, 0.0374, 0.4381, 0.03537, 0.4428, 0.02894, 0.1034, 0.9792, 0.1077, 0.9772, 0.1122, 0.9815, 0.1081, 0.9859, 0.4469, 0.03323, 0.4428, 0.02894, 0.4517, 0.02074, 0.4517, 0.0329, 0.117, 0.9943, 0.1081, 0.9859, 0.1122, 0.9815, 0.117, 0.9818, 0.4469, 0.03323, 0.4517, 0.0329, 0.4517, 0.03944, 0.4482, 0.03907, 0.117, 0.9751, 0.117, 0.9818, 0.1122, 0.9815, 0.1135, 0.9754, 0.4371, 0.02486, 0.4428, 0.02894, 0.4381, 0.03537, 0.4334, 0.0325, 0.1034, 0.9792, 0.1081, 0.9859, 0.1024, 0.9901, 0.09869, 0.9822, 0.4371, 0.02486, 0.4334, 0.0325, 0.4263, 0.03523, 0.426, 0.02695, 0.09159, 0.9794, 0.09869, 0.9822, 0.1024, 0.9901, 0.09129, 0.9879, 0.4371, 0.02486, 0.426, 0.02695, 0.4209, 0.02142, 0.4371, 0.01527, 0.08621, 0.9936, 0.09129, 0.9879, 0.1024, 0.9901, 0.1024, 1.0, 0.4371, 0.02486, 0.4371, 0.01527, 0.4517, 0.02074, 0.4428, 0.02894, 0.117, 0.9943, 0.1024, 1.0, 0.1024, 0.9901, 0.1081, 0.9859, 0.8327, 0.3918, 0.8328, 0.3897, 0.8497, 0.3881, 0.8492, 0.3903, 0.8503, 0.06548, 0.8334, 0.06381, 0.8334, 0.06172, 0.8499, 0.06323, 0.8327, 0.3918, 0.8492, 0.3903, 0.85, 0.3925, 0.8335, 0.3937, 0.8507, 0.06109, 0.8499, 0.06323, 0.8334, 0.06172, 0.8342, 0.05977, 0.8327, 0.3918, 0.8335, 0.3937, 0.8177, 0.3964, 0.8167, 0.3943, 0.8184, 0.05698, 0.8342, 0.05977, 0.8334, 0.06172, 0.8174, 0.05909, 0.8327, 0.3918, 0.8167, 0.3943, 0.8167, 0.392, 0.8328, 0.3897, 0.8173, 0.06139, 0.8174, 0.05909, 0.8334, 0.06172, 0.8334, 0.06381, 0.8005, 0.3922, 0.8004, 0.3901, 0.8167, 0.392, 0.8167, 0.3943, 0.8173, 0.06139, 0.801, 0.06323, 0.8012, 0.06111, 0.8174, 0.05909, 0.8005, 0.3922, 0.8167, 0.3943, 0.8158, 0.3965, 0.7997, 0.3942, 0.8164, 0.05694, 0.8174, 0.05909, 0.8012, 0.06111, 0.8004, 0.0591, 0.8005, 0.3922, 0.7997, 0.3942, 0.7827, 0.3935, 0.7835, 0.3913, 0.7834, 0.05972, 0.8004, 0.0591, 0.8012, 0.06111, 0.7842, 0.06196, 0.8005, 0.3922, 0.7835, 0.3913, 0.7831, 0.389, 0.8004, 0.3901, 0.7838, 0.06426, 0.7842, 0.06196, 0.8012, 0.06111, 0.801, 0.06323, 0.7646, 0.3908, 0.764, 0.3884, 0.7831, 0.389, 0.7835, 0.3913, 0.7838, 0.06426, 0.7647, 0.06483, 0.7653, 0.06238, 0.7842, 0.06196, 0.7646, 0.3908, 0.7835, 0.3913, 0.7827, 0.3935, 0.7639, 0.3933, 0.7834, 0.05972, 0.7842, 0.06196, 0.7653, 0.06238, 0.7646, 0.05994, 0.7646, 0.3908, 0.7639, 0.3933, 0.7448, 0.3932, 0.745, 0.3907, 0.7454, 0.05996, 0.7646, 0.05994, 0.7653, 0.06238, 0.7457, 0.06244, 0.7646, 0.3908, 0.745, 0.3907, 0.7443, 0.3882, 0.764, 0.3884, 0.745, 0.06487, 0.7457, 0.06244, 0.7653, 0.06238, 0.7647, 0.06483, 0.7254, 0.3915, 0.7247, 0.3891, 0.7443, 0.3882, 0.745, 0.3907, 0.745, 0.06487, 0.7253, 0.06392, 0.7261, 0.06151, 0.7457, 0.06244, 0.7254, 0.3915, 0.745, 0.3907, 0.7448, 0.3932, 0.7257, 0.394, 0.7454, 0.05996, 0.7457, 0.06244, 0.7261, 0.06151, 0.7264, 0.05905, 0.7254, 0.3915, 0.7257, 0.394, 0.7071, 0.3953, 0.7064, 0.393, 0.7078, 0.05764, 0.7264, 0.05905, 0.7261, 0.06151, 0.707, 0.05993, 0.7254, 0.3915, 0.7064, 0.393, 0.7056, 0.3907, 0.7247, 0.3891, 0.7062, 0.06224, 0.707, 0.05993, 0.7261, 0.06151, 0.7253, 0.06392, 0.6884, 0.3955, 0.6876, 0.3933, 0.7056, 0.3907, 0.7064, 0.393, 0.7062, 0.06224, 0.6883, 0.05958, 0.6891, 0.05744, 0.707, 0.05993, 0.6884, 0.3955, 0.7064, 0.393, 0.7071, 0.3953, 0.6894, 0.3975, 0.7078, 0.05764, 0.707, 0.05993, 0.6891, 0.05744, 0.6901, 0.05535, 0.6884, 0.3955, 0.6894, 0.3975, 0.6726, 0.4023, 0.6714, 0.4002, 0.6733, 0.05054, 0.6901, 0.05535, 0.6891, 0.05744, 0.6721, 0.05262, 0.6884, 0.3955, 0.6714, 0.4002, 0.6705, 0.398, 0.6876, 0.3933, 0.6712, 0.05481, 0.6721, 0.05262, 0.6891, 0.05744, 0.6883, 0.05958, 0.9418, 0.3951, 0.9426, 0.393, 0.9594, 0.3981, 0.9585, 0.4003, 0.9601, 0.05585, 0.9433, 0.06095, 0.9424, 0.05885, 0.9592, 0.05371, 0.9418, 0.3951, 0.9585, 0.4003, 0.9573, 0.4023, 0.9408, 0.3971, 0.958, 0.05166, 0.9592, 0.05371, 0.9424, 0.05885, 0.9415, 0.05681, 0.9418, 0.3951, 0.9408, 0.3971, 0.9236, 0.3944, 0.9243, 0.3921, 0.9243, 0.05948, 0.9415, 0.05681, 0.9424, 0.05885, 0.925, 0.06171, 0.9418, 0.3951, 0.9243, 0.3921, 0.925, 0.3899, 0.9426, 0.393, 0.9257, 0.06399, 0.925, 0.06171, 0.9424, 0.05885, 0.9433, 0.06095, 0.8677, 0.3893, 0.8682, 0.3917, 0.85, 0.3925, 0.8492, 0.3903, 0.8507, 0.06109, 0.8689, 0.0619, 0.8684, 0.06427, 0.8499, 0.06323, 0.8677, 0.3893, 0.8492, 0.3903, 0.8497, 0.3881, 0.8685, 0.387, 0.8503, 0.06548, 0.8499, 0.06323, 0.8684, 0.06427, 0.8691, 0.06664, 0.8677, 0.3893, 0.8685, 0.387, 0.8874, 0.3866, 0.8868, 0.389, 0.8881, 0.06712, 0.8691, 0.06664, 0.8684, 0.06427, 0.8875, 0.06473, 0.8677, 0.3893, 0.8868, 0.389, 0.887, 0.3914, 0.8682, 0.3917, 0.8877, 0.0623, 0.8875, 0.06473, 0.8684, 0.06427, 0.8689, 0.0619, 0.9059, 0.3901, 0.9057, 0.3925, 0.887, 0.3914, 0.8868, 0.389, 0.8877, 0.0623, 0.9064, 0.06125, 0.9066, 0.06364, 0.8875, 0.06473, 0.9059, 0.3901, 0.8868, 0.389, 0.8874, 0.3866, 0.9064, 0.3877, 0.8881, 0.06712, 0.8875, 0.06473, 0.9066, 0.06364, 0.9071, 0.06605, 0.9059, 0.3901, 0.9064, 0.3877, 0.925, 0.3899, 0.9243, 0.3921, 0.9257, 0.06399, 0.9071, 0.06605, 0.9066, 0.06364, 0.925, 0.06171, 0.9059, 0.3901, 0.9243, 0.3921, 0.9236, 0.3944, 0.9057, 0.3925, 0.9243, 0.05948, 0.925, 0.06171, 0.9066, 0.06364, 0.9064, 0.06125, 0.8316, 0.309, 0.8327, 0.2267, 0.8524, 0.2268, 0.8502, 0.3084, 0.8524, 0.2268, 0.8327, 0.2267, 0.832, 0.1445, 0.8505, 0.1451, 0.8316, 0.309, 0.8502, 0.3084, 0.8494, 0.3665, 0.8316, 0.3676, 0.8499, 0.08702, 0.8505, 0.1451, 0.832, 0.1445, 0.8322, 0.08589, 0.8316, 0.309, 0.8316, 0.3676, 0.8164, 0.3683, 0.8161, 0.3093, 0.8169, 0.0851, 0.8322, 0.08589, 0.832, 0.1445, 0.8165, 0.1441, 0.8316, 0.309, 0.8161, 0.3093, 0.8162, 0.2267, 0.8327, 0.2267, 0.8162, 0.2267, 0.8165, 0.1441, 0.832, 0.1445, 0.8327, 0.2267, 0.8326, 0.3876, 0.8316, 0.3676, 0.8494, 0.3665, 0.8498, 0.3858, 0.8499, 0.08702, 0.8322, 0.08589, 0.8333, 0.06591, 0.8504, 0.06778, 0.8326, 0.3876, 0.8498, 0.3858, 0.8497, 0.3881, 0.8328, 0.3897, 0.8503, 0.06548, 0.8504, 0.06778, 0.8333, 0.06591, 0.8334, 0.06381, 0.8326, 0.3876, 0.8328, 0.3897, 0.8167, 0.392, 0.8166, 0.3899, 0.8173, 0.06139, 0.8334, 0.06381, 0.8333, 0.06591, 0.8173, 0.06352, 0.8326, 0.3876, 0.8166, 0.3899, 0.8164, 0.3683, 0.8316, 0.3676, 0.8169, 0.0851, 0.8173, 0.06352, 0.8333, 0.06591, 0.8322, 0.08589, 0.8006, 0.3091, 0.7996, 0.2267, 0.8162, 0.2267, 0.8161, 0.3093, 0.8162, 0.2267, 0.7996, 0.2267, 0.8009, 0.1443, 0.8165, 0.1441, 0.8006, 0.3091, 0.8161, 0.3093, 0.8164, 0.3683, 0.8011, 0.3679, 0.8169, 0.0851, 0.8165, 0.1441, 0.8009, 0.1443, 0.8016, 0.08546, 0.8006, 0.3091, 0.8011, 0.3679, 0.7831, 0.3671, 0.782, 0.3085, 0.7837, 0.08613, 0.8016, 0.08546, 0.8009, 0.1443, 0.7823, 0.1447, 0.8006, 0.3091, 0.782, 0.3085, 0.7799, 0.2266, 0.7996, 0.2267, 0.7799, 0.2266, 0.7823, 0.1447, 0.8009, 0.1443, 0.7996, 0.2267, 0.8004, 0.388, 0.8011, 0.3679, 0.8164, 0.3683, 0.8166, 0.3899, 0.8169, 0.0851, 0.8016, 0.08546, 0.8011, 0.06534, 0.8173, 0.06352, 0.8004, 0.388, 0.8166, 0.3899, 0.8167, 0.392, 0.8004, 0.3901, 0.8173, 0.06139, 0.8173, 0.06352, 0.8011, 0.06534, 0.801, 0.06323, 0.8004, 0.388, 0.8004, 0.3901, 0.7831, 0.389, 0.7831, 0.3867, 0.7838, 0.06426, 0.801, 0.06323, 0.8011, 0.06534, 0.7837, 0.06658, 0.8004, 0.388, 0.7831, 0.3867, 0.7831, 0.3671, 0.8011, 0.3679, 0.7837, 0.08613, 0.7837, 0.06658, 0.8011, 0.06534, 0.8016, 0.08546, 0.761, 0.308, 0.7578, 0.2266, 0.7799, 0.2266, 0.782, 0.3085, 0.7799, 0.2266, 0.7578, 0.2266, 0.7613, 0.1452, 0.7823, 0.1447, 0.761, 0.308, 0.782, 0.3085, 0.7831, 0.3671, 0.7632, 0.3666, 0.7837, 0.08613, 0.7823, 0.1447, 0.7613, 0.1452, 0.7638, 0.08661, 0.761, 0.308, 0.7632, 0.3666, 0.7427, 0.3665, 0.739, 0.3077, 0.7432, 0.08663, 0.7638, 0.08661, 0.7613, 0.1452, 0.7393, 0.1454, 0.761, 0.308, 0.739, 0.3077, 0.735, 0.2265, 0.7578, 0.2266, 0.735, 0.2265, 0.7393, 0.1454, 0.7613, 0.1452, 0.7578, 0.2266, 0.7638, 0.3859, 0.7632, 0.3666, 0.7831, 0.3671, 0.7831, 0.3867, 0.7837, 0.08613, 0.7638, 0.08661, 0.7645, 0.06731, 0.7837, 0.06658, 0.7638, 0.3859, 0.7831, 0.3867, 0.7831, 0.389, 0.764, 0.3884, 0.7838, 0.06426, 0.7837, 0.06658, 0.7645, 0.06731, 0.7647, 0.06483, 0.7638, 0.3859, 0.764, 0.3884, 0.7443, 0.3882, 0.744, 0.3857, 0.745, 0.06487, 0.7647, 0.06483, 0.7645, 0.06731, 0.7447, 0.06738, 0.7638, 0.3859, 0.744, 0.3857, 0.7427, 0.3665, 0.7632, 0.3666, 0.7432, 0.08663, 0.7447, 0.06738, 0.7645, 0.06731, 0.7638, 0.08661, 0.7169, 0.3076, 0.7124, 0.2265, 0.735, 0.2265, 0.739, 0.3077, 0.735, 0.2265, 0.7124, 0.2265, 0.7172, 0.1454, 0.7393, 0.1454, 0.7169, 0.3076, 0.739, 0.3077, 0.7427, 0.3665, 0.722, 0.367, 0.7432, 0.08663, 0.7393, 0.1454, 0.7172, 0.1454, 0.7226, 0.08599, 0.7169, 0.3076, 0.722, 0.367, 0.7017, 0.3683, 0.6955, 0.3078, 0.7022, 0.08466, 0.7226, 0.08599, 0.7172, 0.1454, 0.6958, 0.1451, 0.7169, 0.3076, 0.6955, 0.3078, 0.6909, 0.2264, 0.7124, 0.2265, 0.6909, 0.2264, 0.6958, 0.1451, 0.7172, 0.1454, 0.7124, 0.2265, 0.7243, 0.3866, 0.722, 0.367, 0.7427, 0.3665, 0.744, 0.3857, 0.7432, 0.08663, 0.7226, 0.08599, 0.7249, 0.06639, 0.7447, 0.06738, 0.7243, 0.3866, 0.744, 0.3857, 0.7443, 0.3882, 0.7247, 0.3891, 0.745, 0.06487, 0.7447, 0.06738, 0.7249, 0.06639, 0.7253, 0.06392, 0.7243, 0.3866, 0.7247, 0.3891, 0.7056, 0.3907, 0.7051, 0.3884, 0.7062, 0.06224, 0.7253, 0.06392, 0.7249, 0.06639, 0.7057, 0.06459, 0.7243, 0.3866, 0.7051, 0.3884, 0.7017, 0.3683, 0.722, 0.367, 0.7022, 0.08466, 0.7057, 0.06459, 0.7249, 0.06639, 0.7226, 0.08599, 0.6763, 0.3083, 0.6718, 0.2264, 0.6909, 0.2264, 0.6955, 0.3078, 0.6909, 0.2264, 0.6718, 0.2264, 0.6766, 0.1445, 0.6958, 0.1451, 0.6763, 0.3083, 0.6955, 0.3078, 0.7017, 0.3683, 0.6827, 0.3702, 0.7022, 0.08466, 0.6958, 0.1451, 0.6766, 0.1445, 0.6833, 0.08269, 0.6763, 0.3083, 0.6827, 0.3702, 0.666, 0.3723, 0.6601, 0.3091, 0.6666, 0.0805, 0.6833, 0.08269, 0.6766, 0.1445, 0.6604, 0.1436, 0.6763, 0.3083, 0.6601, 0.3091, 0.6558, 0.2264, 0.6718, 0.2264, 0.6558, 0.2264, 0.6604, 0.1436, 0.6766, 0.1445, 0.6718, 0.2264, 0.687, 0.3911, 0.6827, 0.3702, 0.7017, 0.3683, 0.7051, 0.3884, 0.7022, 0.08466, 0.6833, 0.08269, 0.6877, 0.06179, 0.7057, 0.06459, 0.687, 0.3911, 0.7051, 0.3884, 0.7056, 0.3907, 0.6876, 0.3933, 0.7062, 0.06224, 0.7057, 0.06459, 0.6877, 0.06179, 0.6883, 0.05958, 0.687, 0.3911, 0.6876, 0.3933, 0.6705, 0.398, 0.6698, 0.3958, 0.6712, 0.05481, 0.6883, 0.05958, 0.6877, 0.06179, 0.6705, 0.05705, 0.687, 0.3911, 0.6698, 0.3958, 0.666, 0.3723, 0.6827, 0.3702, 0.6666, 0.0805, 0.6705, 0.05705, 0.6877, 0.06179, 0.6833, 0.08269, 0.9553, 0.3087, 0.9602, 0.227, 0.9762, 0.227, 0.9715, 0.3097, 0.9762, 0.227, 0.9602, 0.227, 0.9556, 0.1453, 0.9718, 0.1444, 0.9553, 0.3087, 0.9715, 0.3097, 0.9647, 0.3726, 0.9481, 0.3701, 0.9653, 0.08136, 0.9718, 0.1444, 0.9556, 0.1453, 0.9487, 0.0838, 0.9553, 0.3087, 0.9481, 0.3701, 0.9294, 0.3679, 0.9362, 0.308, 0.9299, 0.08601, 0.9487, 0.0838, 0.9556, 0.1453, 0.9365, 0.1459, 0.9553, 0.3087, 0.9362, 0.308, 0.9412, 0.227, 0.9602, 0.227, 0.9412, 0.227, 0.9365, 0.1459, 0.9556, 0.1453, 0.9602, 0.227, 0.9433, 0.3908, 0.9481, 0.3701, 0.9647, 0.3726, 0.9602, 0.3959, 0.9653, 0.08136, 0.9487, 0.0838, 0.944, 0.06313, 0.9608, 0.05804, 0.9433, 0.3908, 0.9602, 0.3959, 0.9594, 0.3981, 0.9426, 0.393, 0.9601, 0.05585, 0.9608, 0.05804, 0.944, 0.06313, 0.9433, 0.06095, 0.9433, 0.3908, 0.9426, 0.393, 0.925, 0.3899, 0.9255, 0.3875, 0.9257, 0.06399, 0.9433, 0.06095, 0.944, 0.06313, 0.9262, 0.06631, 0.9433, 0.3908, 0.9255, 0.3875, 0.9294, 0.3679, 0.9481, 0.3701, 0.9299, 0.08601, 0.9262, 0.06631, 0.944, 0.06313, 0.9487, 0.0838, 0.8687, 0.3845, 0.8685, 0.387, 0.8497, 0.3881, 0.8498, 0.3858, 0.8503, 0.06548, 0.8691, 0.06664, 0.8694, 0.06908, 0.8504, 0.06778, 0.8687, 0.3845, 0.8498, 0.3858, 0.8494, 0.3665, 0.869, 0.3657, 0.8499, 0.08702, 0.8504, 0.06778, 0.8694, 0.06908, 0.8696, 0.08794, 0.8687, 0.3845, 0.869, 0.3657, 0.8892, 0.3655, 0.8877, 0.3841, 0.8897, 0.08819, 0.8696, 0.08794, 0.8694, 0.06908, 0.8884, 0.06956, 0.8687, 0.3845, 0.8877, 0.3841, 0.8874, 0.3866, 0.8685, 0.387, 0.8881, 0.06712, 0.8884, 0.06956, 0.8694, 0.06908, 0.8691, 0.06664, 0.8711, 0.3079, 0.869, 0.3657, 0.8494, 0.3665, 0.8502, 0.3084, 0.8499, 0.08702, 0.8696, 0.08794, 0.8714, 0.1458, 0.8505, 0.1451, 0.8711, 0.3079, 0.8502, 0.3084, 0.8524, 0.2268, 0.8744, 0.2268, 0.8524, 0.2268, 0.8505, 0.1451, 0.8714, 0.1458, 0.8744, 0.2268, 0.8711, 0.3079, 0.8744, 0.2268, 0.8972, 0.2269, 0.8929, 0.3076, 0.8972, 0.2269, 0.8744, 0.2268, 0.8714, 0.1458, 0.8932, 0.1462, 0.8711, 0.3079, 0.8929, 0.3076, 0.8892, 0.3655, 0.869, 0.3657, 0.8897, 0.08819, 0.8932, 0.1462, 0.8714, 0.1458, 0.8696, 0.08794, 0.9068, 0.3853, 0.9064, 0.3877, 0.8874, 0.3866, 0.8877, 0.3841, 0.8881, 0.06712, 0.9071, 0.06605, 0.9074, 0.06848, 0.8884, 0.06956, 0.9068, 0.3853, 0.8877, 0.3841, 0.8892, 0.3655, 0.9094, 0.3663, 0.8897, 0.08819, 0.8884, 0.06956, 0.9074, 0.06848, 0.9099, 0.08753, 0.9068, 0.3853, 0.9094, 0.3663, 0.9294, 0.3679, 0.9255, 0.3875, 0.9299, 0.08601, 0.9099, 0.08753, 0.9074, 0.06848, 0.9262, 0.06631, 0.9068, 0.3853, 0.9255, 0.3875, 0.925, 0.3899, 0.9064, 0.3877, 0.9257, 0.06399, 0.9262, 0.06631, 0.9074, 0.06848, 0.9071, 0.06605, 0.9149, 0.3076, 0.9094, 0.3663, 0.8892, 0.3655, 0.8929, 0.3076, 0.8897, 0.08819, 0.9099, 0.08753, 0.9152, 0.1462, 0.8932, 0.1462, 0.9149, 0.3076, 0.8929, 0.3076, 0.8972, 0.2269, 0.9197, 0.2269, 0.8972, 0.2269, 0.8932, 0.1462, 0.9152, 0.1462, 0.9197, 0.2269, 0.9149, 0.3076, 0.9197, 0.2269, 0.9412, 0.227, 0.9362, 0.308, 0.9412, 0.227, 0.9197, 0.2269, 0.9152, 0.1462, 0.9365, 0.1459, 0.9149, 0.3076, 0.9362, 0.308, 0.9294, 0.3679, 0.9094, 0.3663, 0.9299, 0.08601, 0.9365, 0.1459, 0.9152, 0.1462, 0.9099, 0.08753])
me_cube.materials.append(mat_greek_arc)
me_cube.use_remesh_preserve_volume = False
me_cube.use_remesh_preserve_attributes = False
me_cube.use_mirror_vertex_groups = False
me_cube.update()

# ---- objects
ob_cube = bpy.data.objects.new('Cube', me_cube)

# ---- transforms, parenting, visibility, modifiers, constraints
ob_cube.location = (0.0, 0.0, 0.0)
ob_cube.rotation_euler = (0.0, -1.192e-07, 0.0)
ob_cube.scale = (0.01987, 0.04172, 0.02916)
ob_cube.lock_rotations_4d = False
ob_cube.empty_display_type = 'ARROWS'
ob_cube.lineart.crease_threshold = 0.0
_vg = ob_cube.vertex_groups.new(name='BowString')

# ---- collection membership
col_collection_1.objects.link(ob_cube)

# ---- scene / render settings (as saved in the file)
scene.frame_start = 1; scene.frame_end = 250; scene.frame_set(1)
scene.render.engine = 'BLENDER_EEVEE_NEXT'
scene.render.image_settings.color_mode = 'RGB'
scene.render.image_settings.compression = 90
scene.render.resolution_percentage = 50
scene.render.dither_intensity = 0.0
scene.render.bake_margin = 2
scene.render.bake_bias = 0.0
scene.cycles.use_denoising = False
scene.cycles.samples = 10
scene.cycles.sampling_pattern = 'TABULATED_SOBOL'
scene.cycles.light_sampling_threshold = 0.0
scene.cycles.use_adaptive_sampling = False
scene.cycles.use_light_tree = False
scene.cycles.blur_glossy = 0.0
scene.cycles.volume_bounces = 1
scene.cycles.pixel_filter_type = 'GAUSSIAN'
scene.cycles.sample_clamp_indirect = 0.0
scene.view_settings.view_transform = 'Standard'
bpy.context.view_layer.update()

# ---- added for rendering (the .blend has no active camera and no usable light): camera, sun
cam_auto = bpy.data.cameras.new('AutoCamera')
cam_auto.lens = 50.0
cam_auto.sensor_width = 36.0
cam_auto.clip_end = 1000.0
ob_auto_camera = bpy.data.objects.new('AutoCamera', cam_auto)
scene.collection.objects.link(ob_auto_camera)
ob_auto_camera.location = (0.359543, -0.408264, 0.272192)
ob_auto_camera.rotation_euler = (1.09748, -7.21219e-08, 0.694738)
scene.camera = ob_auto_camera
light_auto_sun = bpy.data.lights.new('AutoSun', 'SUN')
light_auto_sun.energy = 3.0
light_auto_sun.angle = 0.0523599
ob_auto_sun = bpy.data.objects.new('AutoSun', light_auto_sun)
scene.collection.objects.link(ob_auto_sun)
ob_auto_sun.rotation_euler = (0.872665, 0.174533, 0.523599)
bpy.context.view_layer.update()
